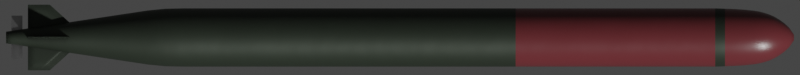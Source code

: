 # Source: type53.blend  (saved by Blender 2.93.20; exported with 4.5.12 LTS)
import bpy
from mathutils import Matrix  # noqa: F401  (used for matrix-valued properties, if any)

bpy.ops.wm.read_factory_settings(use_empty=True)
scene = bpy.context.scene
scene.name = 'Scene'

# ---- collections
col_collection = bpy.data.collections.new('Collection'); scene.collection.children.link(col_collection)

# ---- materials (node trees are filled in below, after node groups)
mat_main_material = bpy.data.materials.new('Main Material')
mat_material_red = bpy.data.materials.new('Material Red')
mat_material_metal = bpy.data.materials.new('Material Metal')

# ---- node groups
ng_mk48_shader = bpy.data.node_groups.new('Mk48 Shader', 'ShaderNodeTree')
_s = ng_mk48_shader.interface.new_socket(name='BSDF', in_out='OUTPUT', socket_type='NodeSocketShader')
_s = ng_mk48_shader.interface.new_socket(name='Color', in_out='INPUT', socket_type='NodeSocketColor')
_s.default_value = (0.2529, 0.2529, 0.2529, 1.0)
_s = ng_mk48_shader.interface.new_socket(name='Roughness', in_out='INPUT', socket_type='NodeSocketFloat')
_s.subtype = 'FACTOR'
_s.default_value = 0.5
_s.min_value = 0.0
_s.max_value = 1.0
_s = ng_mk48_shader.interface.new_socket(name='Metallic', in_out='INPUT', socket_type='NodeSocketFloat')
_s.subtype = 'FACTOR'
_s.default_value = 1.0
_s.min_value = 0.0
_s.max_value = 1.0
_N = ng_mk48_shader.nodes; _L = ng_mk48_shader.links
n0 = _N.new('NodeGroupOutput'); n0.name = 'Group Output'; n0.location = (421, 0)
n1 = _N.new('ShaderNodeBsdfPrincipled'); n1.name = 'Principled BSDF'; n1.location = (131, 46)
n1.distribution = 'GGX'
n1.subsurface_method = 'BURLEY'
n1.inputs[3].default_value = 1.45
n1.inputs[27].default_value = (0.0, 0.0, 0.0, 1.0)
n1.inputs[28].default_value = 1.0
n2 = _N.new('ShaderNodeAmbientOcclusion'); n2.name = 'Ambient Occlusion'; n2.location = (-85, 128)
n2.samples = 8
n3 = _N.new('ShaderNodeBevel'); n3.name = 'Bevel'; n3.location = (-265, -248)
n3.inputs[0].default_value = 0.1
n4 = _N.new('NodeGroupInput'); n4.name = 'Mk48 Shader'; n4.location = (-468, -27)
n5 = _N.new('ShaderNodeNewGeometry'); n5.name = 'Geometry'; n5.location = (-875, -245)
n6 = _N.new('ShaderNodeBump'); n6.name = 'Bump'; n6.location = (-470, -299)
n6.inputs[0].default_value = 0.01
n6.inputs[1].default_value = 1.0
n6.inputs[2].default_value = 1.0
n7 = _N.new('ShaderNodeTexNoise'); n7.name = 'Noise Texture'; n7.location = (-671, -234)
n7.inputs[2].default_value = 2.0
_L.new(n1.outputs[0], n0.inputs[0])
_L.new(n2.outputs[0], n1.inputs[0])
_L.new(n4.outputs[0], n2.inputs[0])
_L.new(n4.outputs[1], n1.inputs[2])
_L.new(n4.outputs[2], n1.inputs[1])
_L.new(n3.outputs[0], n2.inputs[2])
_L.new(n5.outputs[0], n7.inputs[0])
_L.new(n7.outputs[0], n6.inputs[3])
_L.new(n6.outputs[0], n3.inputs[1])
_L.new(n3.outputs[0], n1.inputs[5])
n0.is_active_output = True
ng_auto_smooth = bpy.data.node_groups.new('Auto Smooth', 'GeometryNodeTree')
_s = ng_auto_smooth.interface.new_socket(name='Geometry', in_out='OUTPUT', socket_type='NodeSocketGeometry')
_s = ng_auto_smooth.interface.new_socket(name='Geometry', in_out='INPUT', socket_type='NodeSocketGeometry')
_s = ng_auto_smooth.interface.new_socket(name='Angle', in_out='INPUT', socket_type='NodeSocketFloat')
_s.subtype = 'ANGLE'
_s.min_value = 0.0
_s.max_value = 3.142
ng_auto_smooth.is_modifier = True
_N = ng_auto_smooth.nodes; _L = ng_auto_smooth.links
n0 = _N.new('NodeGroupOutput'); n0.name = 'Group Output'; n0.location = (480, -100)
n1 = _N.new('NodeGroupInput'); n1.name = 'Group Input'; n1.location = (-420, -300)
n2 = _N.new('NodeGroupInput'); n2.name = 'Group Input.001'; n2.location = (-60, -100)
n3 = _N.new('GeometryNodeSetShadeSmooth'); n3.name = 'Set Shade Smooth'; n3.location = (120, -100)
n3.domain = 'EDGE'
n4 = _N.new('GeometryNodeSetShadeSmooth'); n4.name = 'Set Shade Smooth.001'; n4.location = (300, -100)
n5 = _N.new('GeometryNodeInputMeshEdgeAngle'); n5.name = 'Edge Angle'; n5.location = (-420, -220)
n6 = _N.new('GeometryNodeInputEdgeSmooth'); n6.name = 'Is Edge Smooth'; n6.location = (-60, -160)
n7 = _N.new('GeometryNodeInputShadeSmooth'); n7.name = 'Is Face Smooth'; n7.location = (-240, -340)
n8 = _N.new('FunctionNodeBooleanMath'); n8.name = 'Boolean Math'; n8.location = (-60, -220)
n9 = _N.new('FunctionNodeCompare'); n9.name = 'Compare'; n9.location = (-240, -180)
n9.operation = 'LESS_EQUAL'
_L.new(n5.outputs[0], n9.inputs[0])
_L.new(n4.outputs[0], n0.inputs[0])
_L.new(n1.outputs[1], n9.inputs[1])
_L.new(n9.outputs[0], n8.inputs[0])
_L.new(n7.outputs[0], n8.inputs[1])
_L.new(n2.outputs[0], n3.inputs[0])
_L.new(n6.outputs[0], n3.inputs[1])
_L.new(n3.outputs[0], n4.inputs[0])
_L.new(n8.outputs[0], n3.inputs[2])
n0.is_active_output = True

# ---- material node trees
mat_main_material.use_nodes = True; mat_main_material.node_tree.nodes.clear()
_N = mat_main_material.node_tree.nodes; _L = mat_main_material.node_tree.links
n0 = _N.new('ShaderNodeOutputMaterial'); n0.name = 'Material Output'; n0.location = (300, 300)
n1 = _N.new('ShaderNodeGroup'); n1.name = 'Mk48 Shader'; n1.location = (95, 311)
n1.label = 'Mk48 Shader'
n1.node_tree = ng_mk48_shader
n1.inputs[0].default_value = (0.0327, 0.04307, 0.03047, 0.0)
n1.inputs[1].default_value = 0.5
n1.inputs[2].default_value = 0.4
_L.new(n1.outputs[0], n0.inputs[0])
n0.is_active_output = True
mat_material_red.use_nodes = True; mat_material_red.node_tree.nodes.clear()
_N = mat_material_red.node_tree.nodes; _L = mat_material_red.node_tree.links
n0 = _N.new('ShaderNodeOutputMaterial'); n0.name = 'Material Output'; n0.location = (300, 300)
n1 = _N.new('ShaderNodeGroup'); n1.name = 'Mk48 Shader'; n1.location = (-18, 321)
n1.label = 'Mk48 Shader'
n1.node_tree = ng_mk48_shader
n1.inputs[0].default_value = (0.1329, 0.02595, 0.03028, 1.0)
n1.inputs[1].default_value = 0.3
n1.inputs[2].default_value = 0.0
_L.new(n1.outputs[0], n0.inputs[0])
n0.is_active_output = True
mat_material_metal.use_nodes = True; mat_material_metal.node_tree.nodes.clear()
_N = mat_material_metal.node_tree.nodes; _L = mat_material_metal.node_tree.links
n0 = _N.new('ShaderNodeOutputMaterial'); n0.name = 'Material Output'; n0.location = (300, 300)
n1 = _N.new('ShaderNodeGroup'); n1.name = 'Mk48 Shader'; n1.location = (72, 305)
n1.label = 'Mk48 Shader'
n1.node_tree = ng_mk48_shader
n1.inputs[0].default_value = (0.5833, 0.5833, 0.5833, 1.0)
n1.inputs[1].default_value = 0.3
n1.inputs[2].default_value = 1.0
_L.new(n1.outputs[0], n0.inputs[0])
n0.is_active_output = True

# ---- world
world_world = bpy.data.worlds.new('World'); scene.world = world_world
world_world.use_sun_shadow = False
world_world.sun_shadow_jitter_overblur = 0.0

# ---- cameras
cam_camera = bpy.data.cameras.new('Camera')
cam_camera.type = 'ORTHO'
cam_camera.clip_end = 100.0
cam_camera.ortho_scale = 7.31

# ---- meshes
me_cylinder = bpy.data.meshes.new('Cylinder')
me_cylinder.from_pydata([(-3.6, 0.0533, -1.048e-09), (3.6, 0.02665, -4.049e-08), (-3.6, 0.05228, -0.0104), (3.6, 0.02614, -0.005199), (-3.6, 0.04924, -0.0204), (3.6, 0.02462, -0.0102), (-3.6, 0.04432, -0.02961), (3.6, 0.02216, -0.01481), (-3.6, 0.03769, -0.03769), (3.6, 0.01884, -0.01884), (-3.6, 0.02961, -0.04432), (3.6, 0.01481, -0.02216), (-3.6, 0.0204, -0.04924), (3.6, 0.0102, -0.02462), (-3.6, 0.0104, -0.05228), (3.6, 0.005199, -0.02614), (-3.6, 3.266e-07, -0.0533), (3.6, 3.328e-07, -0.02665), (-3.6, -0.0104, -0.05228), (3.6, -0.005199, -0.02614), (-3.6, -0.0204, -0.04924), (3.6, -0.0102, -0.02462), (-3.6, -0.02961, -0.04432), (3.6, -0.01481, -0.02216), (-3.6, -0.03769, -0.03769), (3.6, -0.01884, -0.01884), (-3.6, -0.04432, -0.02961), (3.6, -0.02216, -0.01481), (-3.6, -0.04924, -0.0204), (3.6, -0.02462, -0.0102), (-3.6, -0.05228, -0.0104), (3.6, -0.02614, -0.005199), (-3.6, -0.0533, 1.801e-08), (3.6, -0.02665, -3.096e-08), (-3.6, -0.05228, 0.0104), (3.6, -0.02614, 0.005199), (-3.6, -0.04924, 0.0204), (3.6, -0.02462, 0.0102), (-3.6, -0.04432, 0.02961), (3.6, -0.02216, 0.01481), (-3.6, -0.03769, 0.03769), (3.6, -0.01884, 0.01884), (-3.6, -0.02961, 0.04432), (3.6, -0.01481, 0.02216), (-3.6, -0.0204, 0.04924), (3.6, -0.0102, 0.02462), (-3.6, -0.0104, 0.05228), (3.6, -0.005199, 0.02614), (-3.6, 3.74e-07, 0.0533), (3.6, 3.565e-07, 0.02665), (-3.6, 0.0104, 0.05228), (3.6, 0.0052, 0.02614), (-3.6, 0.0204, 0.04924), (3.6, 0.0102, 0.02462), (-3.6, 0.02961, 0.04432), (3.6, 0.01481, 0.02216), (-3.6, 0.03769, 0.03769), (3.6, 0.01884, 0.01884), (-3.6, 0.04432, 0.02961), (3.6, 0.02216, 0.01481), (-3.6, 0.04924, 0.0204), (3.6, 0.02462, 0.0102), (-3.6, 0.05228, 0.0104), (3.6, 0.02614, 0.005199), (2.88, 0.2665, -7.753e-09), (2.88, 0.2614, -0.05199), (2.88, 0.2462, -0.102), (2.88, 0.2216, -0.1481), (2.88, 0.1884, -0.1884), (2.88, 0.1481, -0.2216), (2.88, 0.102, -0.2462), (2.88, 0.05199, -0.2614), (2.88, 2.77e-07, -0.2665), (2.88, -0.05199, -0.2614), (2.88, -0.102, -0.2462), (2.88, -0.1481, -0.2216), (2.88, -0.1884, -0.1884), (2.88, -0.2216, -0.1481), (2.88, -0.2462, -0.102), (2.88, -0.2614, -0.05199), (2.88, -0.2665, 8.755e-08), (2.88, -0.2614, 0.05199), (2.88, -0.2462, 0.102), (2.88, -0.2216, 0.1481), (2.88, -0.1884, 0.1884), (2.88, -0.1481, 0.2216), (2.88, -0.102, 0.2462), (2.88, -0.05199, 0.2614), (2.88, 5.142e-07, 0.2665), (2.88, 0.05199, 0.2614), (2.88, 0.102, 0.2462), (2.88, 0.1481, 0.2216), (2.88, 0.1884, 0.1884), (2.88, 0.2216, 0.1481), (2.88, 0.2462, 0.102), (2.88, 0.2614, 0.05199), (3.24, 0.245, -1.217e-08), (3.24, 0.2403, -0.0478), (3.24, 0.2264, -0.09376), (3.24, 0.2037, -0.1361), (3.24, 0.1732, -0.1732), (3.24, 0.1361, -0.2037), (3.24, 0.09376, -0.2264), (3.24, 0.0478, -0.2403), (3.24, 2.804e-07, -0.245), (3.24, -0.0478, -0.2403), (3.24, -0.09376, -0.2264), (3.24, -0.1361, -0.2037), (3.24, -0.1732, -0.1732), (3.24, -0.2037, -0.1361), (3.24, -0.2264, -0.09376), (3.24, -0.2403, -0.0478), (3.24, -0.245, 7.545e-08), (3.24, -0.2403, 0.0478), (3.24, -0.2264, 0.09376), (3.24, -0.2037, 0.1361), (3.24, -0.1732, 0.1732), (3.24, -0.1361, 0.2037), (3.24, -0.09376, 0.2264), (3.24, -0.0478, 0.2403), (3.24, 4.985e-07, 0.245), (3.24, 0.0478, 0.2403), (3.24, 0.09376, 0.2264), (3.24, 0.1361, 0.2037), (3.24, 0.1732, 0.1732), (3.24, 0.2037, 0.1361), (3.24, 0.2264, 0.09376), (3.24, 0.2403, 0.0478), (3.42, 0.1912, -1.823e-08), (3.42, 0.1876, -0.03731), (3.42, 0.1767, -0.07318), (3.42, 0.159, -0.1062), (3.42, 0.1352, -0.1352), (3.42, 0.1062, -0.159), (3.42, 0.07318, -0.1767), (3.42, 0.03731, -0.1875), (3.42, 2.932e-07, -0.1912), (3.42, -0.03731, -0.1875), (3.42, -0.07318, -0.1767), (3.42, -0.1062, -0.159), (3.42, -0.1352, -0.1352), (3.42, -0.159, -0.1062), (3.42, -0.1767, -0.07318), (3.42, -0.1875, -0.03731), (3.42, -0.1912, 5.016e-08), (3.42, -0.1875, 0.03731), (3.42, -0.1767, 0.07318), (3.42, -0.159, 0.1062), (3.42, -0.1352, 0.1352), (3.42, -0.1062, 0.159), (3.42, -0.07318, 0.1767), (3.42, -0.03731, 0.1875), (3.42, 4.634e-07, 0.1912), (3.42, 0.03731, 0.1875), (3.42, 0.07318, 0.1767), (3.42, 0.1062, 0.159), (3.42, 0.1352, 0.1352), (3.42, 0.159, 0.1062), (3.42, 0.1767, 0.07318), (3.42, 0.1876, 0.03731), (3.51, 0.1321, -2.708e-08), (3.51, 0.1296, -0.02578), (3.51, 0.1221, -0.05057), (3.51, 0.1099, -0.07342), (3.51, 0.09344, -0.09344), (3.51, 0.07342, -0.1099), (3.51, 0.05057, -0.1221), (3.51, 0.02578, -0.1296), (3.51, 3.084e-07, -0.1321), (3.51, -0.02578, -0.1296), (3.51, -0.05057, -0.1221), (3.51, -0.07341, -0.1099), (3.51, -0.09344, -0.09344), (3.51, -0.1099, -0.07341), (3.51, -0.1221, -0.05057), (3.51, -0.1296, -0.02578), (3.51, -0.1321, 2.018e-08), (3.51, -0.1296, 0.02578), (3.51, -0.1221, 0.05057), (3.51, -0.1099, 0.07342), (3.51, -0.09344, 0.09344), (3.51, -0.07341, 0.1099), (3.51, -0.05057, 0.1221), (3.51, -0.02578, 0.1296), (3.51, 4.261e-07, 0.1321), (3.51, 0.02578, 0.1296), (3.51, 0.05057, 0.1221), (3.51, 0.07342, 0.1099), (3.51, 0.09344, 0.09344), (3.51, 0.1099, 0.07341), (3.51, 0.1221, 0.05057), (3.51, 0.1296, 0.02578), (3.555, 0.09115, -3.263e-08), (3.555, 0.0894, -0.01778), (3.555, 0.08421, -0.03488), (3.555, 0.07579, -0.05064), (3.555, 0.06445, -0.06445), (3.555, 0.05064, -0.07579), (3.555, 0.03488, -0.08421), (3.555, 0.01778, -0.08939), (3.555, 3.182e-07, -0.09115), (3.555, -0.01778, -0.08939), (3.555, -0.03488, -0.08421), (3.555, -0.05064, -0.07579), (3.555, -0.06445, -0.06445), (3.555, -0.07579, -0.05064), (3.555, -0.08421, -0.03488), (3.555, -0.08939, -0.01778), (3.555, -0.09115, -3.796e-11), (3.555, -0.08939, 0.01778), (3.555, -0.08421, 0.03488), (3.555, -0.07578, 0.05064), (3.555, -0.06445, 0.06445), (3.555, -0.05064, 0.07579), (3.555, -0.03488, 0.08421), (3.555, -0.01778, 0.08939), (3.555, 3.993e-07, 0.09115), (3.555, 0.01778, 0.08939), (3.555, 0.03488, 0.08421), (3.555, 0.05064, 0.07579), (3.555, 0.06445, 0.06445), (3.555, 0.07579, 0.05064), (3.555, 0.08421, 0.03488), (3.555, 0.0894, 0.01778), (-1.98, 0.2614, -0.05199), (-1.98, 0.2462, -0.102), (-1.98, 0.2216, -0.1481), (-1.98, 0.1884, -0.1884), (-1.98, 0.1481, -0.2216), (-1.98, 0.102, -0.2462), (-1.98, 0.05199, -0.2614), (-1.98, 2.77e-07, -0.2665), (-1.98, -0.05199, -0.2614), (-1.98, -0.102, -0.2462), (-1.98, -0.1481, -0.2216), (-1.98, -0.1884, -0.1884), (-1.98, -0.2216, -0.1481), (-1.98, -0.2462, -0.102), (-1.98, -0.2614, -0.05199), (-1.98, -0.2665, 1.09e-07), (-1.98, -0.2614, 0.05199), (-1.98, -0.2462, 0.102), (-1.98, -0.2216, 0.1481), (-1.98, -0.1884, 0.1884), (-1.98, -0.1481, 0.2216), (-1.98, -0.102, 0.2462), (-1.98, -0.05199, 0.2614), (-1.98, 5.142e-07, 0.2665), (-1.98, 0.05199, 0.2614), (-1.98, 0.102, 0.2462), (-1.98, 0.1481, 0.2216), (-1.98, 0.1884, 0.1884), (-1.98, 0.2216, 0.1481), (-1.98, 0.2462, 0.102), (-1.98, 0.2614, 0.05199), (-1.98, 0.2665, 1.369e-08), (-2.304, 0.2426, -0.04826), (-2.304, 0.2286, -0.09467), (-2.304, 0.2057, -0.1374), (-2.304, 0.1749, -0.1749), (-2.304, 0.1374, -0.2057), (-2.304, 0.09467, -0.2286), (-2.304, 0.04826, -0.2426), (-2.304, 2.81e-07, -0.2474), (-2.304, -0.04826, -0.2426), (-2.304, -0.09467, -0.2286), (-2.304, -0.1374, -0.2057), (-2.304, -0.1749, -0.1749), (-2.304, -0.2057, -0.1374), (-2.304, -0.2286, -0.09467), (-2.304, -0.2426, -0.04826), (-2.304, -0.2474, 1.008e-07), (-2.304, -0.2426, 0.04826), (-2.304, -0.2286, 0.09467), (-2.304, -0.2057, 0.1374), (-2.304, -0.1749, 0.1749), (-2.304, -0.1374, 0.2057), (-2.304, -0.09467, 0.2286), (-2.304, -0.04826, 0.2426), (-2.304, 5.012e-07, 0.2474), (-2.304, 0.04826, 0.2426), (-2.304, 0.09467, 0.2286), (-2.304, 0.1374, 0.2057), (-2.304, 0.1749, 0.1749), (-2.304, 0.2057, 0.1374), (-2.304, 0.2286, 0.09467), (-2.304, 0.2426, 0.04826), (-2.304, 0.2474, 1.23e-08), (-2.142, 0.2632, 1.336e-08), (-2.142, 0.2581, -0.05134), (-2.142, 0.2431, -0.1007), (-2.142, 0.2188, -0.1462), (-2.142, 0.1861, -0.1861), (-2.142, 0.1462, -0.2188), (-2.142, 0.1007, -0.2431), (-2.142, 0.05134, -0.2581), (-2.142, 2.778e-07, -0.2632), (-2.142, -0.05134, -0.2581), (-2.142, -0.1007, -0.2431), (-2.142, -0.1462, -0.2188), (-2.142, -0.1861, -0.1861), (-2.142, -0.2188, -0.1462), (-2.142, -0.2431, -0.1007), (-2.142, -0.2581, -0.05134), (-2.142, -0.2632, 1.075e-07), (-2.142, -0.2581, 0.05134), (-2.142, -0.2431, 0.1007), (-2.142, -0.2188, 0.1462), (-2.142, -0.1861, 0.1861), (-2.142, -0.1462, 0.2188), (-2.142, -0.1007, 0.2431), (-2.142, -0.05134, 0.2581), (-2.142, 5.12e-07, 0.2632), (-2.142, 0.05134, 0.2581), (-2.142, 0.1007, 0.2431), (-2.142, 0.1462, 0.2188), (-2.142, 0.1861, 0.1861), (-2.142, 0.2188, 0.1462), (-2.142, 0.2431, 0.1007), (-2.142, 0.2581, 0.05134), (3.33, 0.2212, -0.04399), (3.33, 0.2083, -0.08629), (3.33, 0.1875, -0.1253), (3.33, 0.1595, -0.1595), (3.33, 0.1253, -0.1875), (3.33, 0.08629, -0.2083), (3.33, 0.04399, -0.2212), (3.33, 2.851e-07, -0.2255), (3.33, -0.04399, -0.2212), (3.33, -0.08629, -0.2083), (3.33, -0.1253, -0.1875), (3.33, -0.1595, -0.1595), (3.33, -0.1875, -0.1253), (3.33, -0.2083, -0.08629), (3.33, -0.2212, -0.04399), (3.33, -0.2255, 6.684e-08), (3.33, -0.2212, 0.04399), (3.33, -0.2083, 0.08629), (3.33, -0.1875, 0.1253), (3.33, -0.1595, 0.1595), (3.33, -0.1253, 0.1875), (3.33, -0.08629, 0.2083), (3.33, -0.04399, 0.2212), (3.33, 4.858e-07, 0.2255), (3.33, 0.04399, 0.2212), (3.33, 0.08629, 0.2083), (3.33, 0.1253, 0.1875), (3.33, 0.1595, 0.1595), (3.33, 0.1875, 0.1253), (3.33, 0.2083, 0.08629), (3.33, 0.2212, 0.04399), (3.33, 0.2255, -1.38e-08), (3.06, 0.2553, -0.05079), (3.06, 0.2405, -0.09962), (3.06, 0.2165, -0.1446), (3.06, 0.1841, -0.1841), (3.06, 0.1446, -0.2165), (3.06, 0.09962, -0.2405), (3.06, 0.05079, -0.2553), (3.06, 2.776e-07, -0.2603), (3.06, -0.05079, -0.2553), (3.06, -0.09962, -0.2405), (3.06, -0.1446, -0.2165), (3.06, -0.1841, -0.1841), (3.06, -0.2165, -0.1446), (3.06, -0.2405, -0.09962), (3.06, -0.2553, -0.05079), (3.06, -0.2603, 8.399e-08), (3.06, -0.2553, 0.05079), (3.06, -0.2405, 0.09962), (3.06, -0.2165, 0.1446), (3.06, -0.1841, 0.1841), (3.06, -0.1446, 0.2165), (3.06, -0.09962, 0.2405), (3.06, -0.05079, 0.2553), (3.06, 5.094e-07, 0.2603), (3.06, 0.05079, 0.2553), (3.06, 0.09962, 0.2405), (3.06, 0.1446, 0.2165), (3.06, 0.1841, 0.1841), (3.06, 0.2165, 0.1446), (3.06, 0.2405, 0.09962), (3.06, 0.2553, 0.05079), (3.06, 0.2603, -9.115e-09), (3.465, 0.1611, -0.03204), (3.465, 0.1517, -0.06285), (3.465, 0.1366, -0.09124), (3.465, 0.1161, -0.1161), (3.465, 0.09124, -0.1366), (3.465, 0.06285, -0.1517), (3.465, 0.03204, -0.1611), (3.465, 3.002e-07, -0.1642), (3.465, -0.03204, -0.1611), (3.465, -0.06285, -0.1517), (3.465, -0.09124, -0.1366), (3.465, -0.1161, -0.1161), (3.465, -0.1366, -0.09124), (3.465, -0.1517, -0.06285), (3.465, -0.1611, -0.03204), (3.465, -0.1642, 3.637e-08), (3.465, -0.1611, 0.03204), (3.465, -0.1517, 0.06285), (3.465, -0.1366, 0.09124), (3.465, -0.1161, 0.1161), (3.465, -0.09124, 0.1366), (3.465, -0.06285, 0.1517), (3.465, -0.03204, 0.1611), (3.465, 4.464e-07, 0.1642), (3.465, 0.03204, 0.1611), (3.465, 0.06285, 0.1517), (3.465, 0.09124, 0.1366), (3.465, 0.1161, 0.1161), (3.465, 0.1366, 0.09124), (3.465, 0.1517, 0.06285), (3.465, 0.1611, 0.03204), (3.465, 0.1642, -2.236e-08), (3.375, 0.2109, -1.558e-08), (3.375, 0.2069, -0.04115), (3.375, 0.1949, -0.08072), (3.375, 0.1754, -0.1172), (3.375, 0.1491, -0.1491), (3.375, 0.1172, -0.1754), (3.375, 0.08072, -0.1949), (3.375, 0.04115, -0.2069), (3.375, 2.886e-07, -0.2109), (3.375, -0.04115, -0.2069), (3.375, -0.08072, -0.1949), (3.375, -0.1172, -0.1754), (3.375, -0.1491, -0.1491), (3.375, -0.1754, -0.1172), (3.375, -0.1949, -0.08072), (3.375, -0.2069, -0.04115), (3.375, -0.2109, 5.985e-08), (3.375, -0.2069, 0.04115), (3.375, -0.1949, 0.08072), (3.375, -0.1754, 0.1172), (3.375, -0.1491, 0.1491), (3.375, -0.1172, 0.1754), (3.375, -0.08072, 0.1949), (3.375, -0.04115, 0.2069), (3.375, 4.764e-07, 0.2109), (3.375, 0.04115, 0.2069), (3.375, 0.08072, 0.1949), (3.375, 0.1172, 0.1754), (3.375, 0.1491, 0.1491), (3.375, 0.1754, 0.1172), (3.375, 0.1949, 0.08072), (3.375, 0.2069, 0.04115), (3.285, 0.2325, -0.04625), (3.285, 0.219, -0.09072), (3.285, 0.1971, -0.1317), (3.285, 0.1676, -0.1676), (3.285, 0.1317, -0.1971), (3.285, 0.09072, -0.219), (3.285, 0.04625, -0.2325), (3.285, 2.823e-07, -0.2371), (3.285, -0.04625, -0.2325), (3.285, -0.09071, -0.219), (3.285, -0.1317, -0.1971), (3.285, -0.1676, -0.1676), (3.285, -0.1971, -0.1317), (3.285, -0.219, -0.09072), (3.285, -0.2325, -0.04625), (3.285, -0.237, 7.203e-08), (3.285, -0.2325, 0.04625), (3.285, -0.219, 0.09072), (3.285, -0.1971, 0.1317), (3.285, -0.1676, 0.1676), (3.285, -0.1317, 0.1971), (3.285, -0.09071, 0.219), (3.285, -0.04625, 0.2325), (3.285, 4.933e-07, 0.2371), (3.285, 0.04625, 0.2325), (3.285, 0.09072, 0.219), (3.285, 0.1317, 0.1971), (3.285, 0.1676, 0.1676), (3.285, 0.1971, 0.1317), (3.285, 0.219, 0.09071), (3.285, 0.2325, 0.04625), (3.285, 0.2371, -1.274e-08), (3.15, 0.2546, -1.04e-08), (3.15, 0.2497, -0.04966), (3.15, 0.2352, -0.09741), (3.15, 0.2117, -0.1414), (3.15, 0.18, -0.18), (3.15, 0.1414, -0.2117), (3.15, 0.09741, -0.2352), (3.15, 0.04966, -0.2497), (3.15, 2.786e-07, -0.2546), (3.15, -0.04966, -0.2497), (3.15, -0.09741, -0.2352), (3.15, -0.1414, -0.2117), (3.15, -0.18, -0.18), (3.15, -0.2117, -0.1414), (3.15, -0.2352, -0.09741), (3.15, -0.2497, -0.04966), (3.15, -0.2546, 8.063e-08), (3.15, -0.2497, 0.04966), (3.15, -0.2352, 0.09741), (3.15, -0.2117, 0.1414), (3.15, -0.18, 0.18), (3.15, -0.1414, 0.2117), (3.15, -0.09741, 0.2352), (3.15, -0.04966, 0.2497), (3.15, 5.052e-07, 0.2546), (3.15, 0.04966, 0.2497), (3.15, 0.09741, 0.2352), (3.15, 0.1414, 0.2117), (3.15, 0.18, 0.18), (3.15, 0.2117, 0.1414), (3.15, 0.2352, 0.09741), (3.15, 0.2497, 0.04966), (1.057, 0.2665, 2.885e-10), (1.057, 0.2614, -0.05199), (1.057, 0.2462, -0.102), (1.057, 0.2216, -0.1481), (1.057, 0.1884, -0.1884), (1.057, 0.1481, -0.2216), (1.057, 0.102, -0.2462), (1.057, 0.05199, -0.2614), (1.057, 2.77e-07, -0.2665), (1.057, -0.05199, -0.2614), (1.057, -0.102, -0.2462), (1.057, -0.1481, -0.2216), (1.057, -0.1884, -0.1884), (1.057, -0.2216, -0.1481), (1.057, -0.2462, -0.102), (1.057, -0.2614, -0.05199), (1.057, -0.2665, 9.56e-08), (1.057, -0.2614, 0.05199), (1.057, -0.2462, 0.102), (1.057, -0.2216, 0.1481), (1.057, -0.1884, 0.1884), (1.057, -0.1481, 0.2216), (1.057, -0.102, 0.2462), (1.057, -0.05199, 0.2614), (1.057, 5.142e-07, 0.2665), (1.057, 0.05199, 0.2614), (1.057, 0.102, 0.2462), (1.057, 0.1481, 0.2216), (1.057, 0.1884, 0.1884), (1.057, 0.2216, 0.1481), (1.057, 0.2462, 0.102), (1.057, 0.2614, 0.05199), (2.97, 0.2584, -0.05139), (2.97, 0.2434, -0.1008), (2.97, 0.219, -0.1463), (2.97, 0.1863, -0.1863), (2.97, 0.1463, -0.219), (2.97, 0.1008, -0.2434), (2.97, 0.05139, -0.2584), (2.97, 2.773e-07, -0.2634), (2.97, -0.05139, -0.2584), (2.97, -0.1008, -0.2434), (2.97, -0.1463, -0.219), (2.97, -0.1863, -0.1863), (2.97, -0.219, -0.1463), (2.97, -0.2434, -0.1008), (2.97, -0.2584, -0.05139), (2.97, -0.2634, 8.577e-08), (2.97, -0.2584, 0.05139), (2.97, -0.2434, 0.1008), (2.97, -0.219, 0.1463), (2.97, -0.1863, 0.1863), (2.97, -0.1463, 0.219), (2.97, -0.1008, 0.2434), (2.97, -0.05139, 0.2584), (2.97, 5.118e-07, 0.2634), (2.97, 0.05139, 0.2584), (2.97, 0.1008, 0.2434), (2.97, 0.1463, 0.219), (2.97, 0.1863, 0.1863), (2.97, 0.219, 0.1463), (2.97, 0.2434, 0.1008), (2.97, 0.2584, 0.05139), (2.97, 0.2634, -8.434e-09)], [], [(192, 1, 3, 193), (193, 3, 5, 194), (194, 5, 7, 195), (195, 7, 9, 196), (196, 9, 11, 197), (197, 11, 13, 198), (198, 13, 15, 199), (199, 15, 17, 200), (200, 17, 19, 201), (201, 19, 21, 202), (202, 21, 23, 203), (203, 23, 25, 204), (204, 25, 27, 205), (205, 27, 29, 206), (206, 29, 31, 207), (207, 31, 33, 208), (208, 33, 35, 209), (209, 35, 37, 210), (210, 37, 39, 211), (211, 39, 41, 212), (212, 41, 43, 213), (213, 43, 45, 214), (214, 45, 47, 215), (215, 47, 49, 216), (216, 49, 51, 217), (217, 51, 53, 218), (218, 53, 55, 219), (219, 55, 57, 220), (220, 57, 59, 221), (221, 59, 61, 222), (3, 1, 63, 61, 59, 57, 55, 53, 51, 49, 47, 45, 43, 41, 39, 37, 35, 33, 31, 29, 27, 25, 23, 21, 19, 17, 15, 13, 11, 9, 7, 5), (222, 61, 63, 223), (223, 63, 1, 192), (0, 2, 4, 6, 8, 10, 12, 14, 16, 18, 20, 22, 24, 26, 28, 30, 32, 34, 36, 38, 40, 42, 44, 46, 48, 50, 52, 54, 56, 58, 60, 62), (543, 95, 64, 512), (542, 94, 95, 543), (541, 93, 94, 542), (540, 92, 93, 541), (539, 91, 92, 540), (538, 90, 91, 539), (537, 89, 90, 538), (536, 88, 89, 537), (535, 87, 88, 536), (534, 86, 87, 535), (533, 85, 86, 534), (532, 84, 85, 533), (531, 83, 84, 532), (530, 82, 83, 531), (529, 81, 82, 530), (528, 80, 81, 529), (527, 79, 80, 528), (526, 78, 79, 527), (525, 77, 78, 526), (524, 76, 77, 525), (523, 75, 76, 524), (522, 74, 75, 523), (521, 73, 74, 522), (520, 72, 73, 521), (519, 71, 72, 520), (518, 70, 71, 519), (517, 69, 70, 518), (516, 68, 69, 517), (515, 67, 68, 516), (514, 66, 67, 515), (513, 65, 66, 514), (512, 64, 65, 513), (511, 127, 96, 480), (510, 126, 127, 511), (509, 125, 126, 510), (508, 124, 125, 509), (507, 123, 124, 508), (506, 122, 123, 507), (505, 121, 122, 506), (504, 120, 121, 505), (503, 119, 120, 504), (502, 118, 119, 503), (501, 117, 118, 502), (500, 116, 117, 501), (499, 115, 116, 500), (498, 114, 115, 499), (497, 113, 114, 498), (496, 112, 113, 497), (495, 111, 112, 496), (494, 110, 111, 495), (493, 109, 110, 494), (492, 108, 109, 493), (491, 107, 108, 492), (490, 106, 107, 491), (489, 105, 106, 490), (488, 104, 105, 489), (487, 103, 104, 488), (486, 102, 103, 487), (485, 101, 102, 486), (484, 100, 101, 485), (483, 99, 100, 484), (482, 98, 99, 483), (481, 97, 98, 482), (480, 96, 97, 481), (447, 159, 128, 416), (446, 158, 159, 447), (445, 157, 158, 446), (444, 156, 157, 445), (443, 155, 156, 444), (442, 154, 155, 443), (441, 153, 154, 442), (440, 152, 153, 441), (439, 151, 152, 440), (438, 150, 151, 439), (437, 149, 150, 438), (436, 148, 149, 437), (435, 147, 148, 436), (434, 146, 147, 435), (433, 145, 146, 434), (432, 144, 145, 433), (431, 143, 144, 432), (430, 142, 143, 431), (429, 141, 142, 430), (428, 140, 141, 429), (427, 139, 140, 428), (426, 138, 139, 427), (425, 137, 138, 426), (424, 136, 137, 425), (423, 135, 136, 424), (422, 134, 135, 423), (421, 133, 134, 422), (420, 132, 133, 421), (419, 131, 132, 420), (418, 130, 131, 419), (417, 129, 130, 418), (416, 128, 129, 417), (414, 191, 160, 415), (413, 190, 191, 414), (412, 189, 190, 413), (411, 188, 189, 412), (410, 187, 188, 411), (409, 186, 187, 410), (408, 185, 186, 409), (407, 184, 185, 408), (406, 183, 184, 407), (405, 182, 183, 406), (404, 181, 182, 405), (403, 180, 181, 404), (402, 179, 180, 403), (401, 178, 179, 402), (400, 177, 178, 401), (399, 176, 177, 400), (398, 175, 176, 399), (397, 174, 175, 398), (396, 173, 174, 397), (395, 172, 173, 396), (394, 171, 172, 395), (393, 170, 171, 394), (392, 169, 170, 393), (391, 168, 169, 392), (390, 167, 168, 391), (389, 166, 167, 390), (388, 165, 166, 389), (387, 164, 165, 388), (386, 163, 164, 387), (385, 162, 163, 386), (384, 161, 162, 385), (415, 160, 161, 384), (191, 223, 192, 160), (190, 222, 223, 191), (189, 221, 222, 190), (188, 220, 221, 189), (187, 219, 220, 188), (186, 218, 219, 187), (185, 217, 218, 186), (184, 216, 217, 185), (183, 215, 216, 184), (182, 214, 215, 183), (181, 213, 214, 182), (180, 212, 213, 181), (179, 211, 212, 180), (178, 210, 211, 179), (177, 209, 210, 178), (176, 208, 209, 177), (175, 207, 208, 176), (174, 206, 207, 175), (173, 205, 206, 174), (172, 204, 205, 173), (171, 203, 204, 172), (170, 202, 203, 171), (169, 201, 202, 170), (168, 200, 201, 169), (167, 199, 200, 168), (166, 198, 199, 167), (165, 197, 198, 166), (164, 196, 197, 165), (163, 195, 196, 164), (162, 194, 195, 163), (161, 193, 194, 162), (160, 192, 193, 161), (288, 255, 224, 289), (289, 224, 225, 290), (290, 225, 226, 291), (291, 226, 227, 292), (292, 227, 228, 293), (293, 228, 229, 294), (294, 229, 230, 295), (295, 230, 231, 296), (296, 231, 232, 297), (297, 232, 233, 298), (298, 233, 234, 299), (299, 234, 235, 300), (300, 235, 236, 301), (301, 236, 237, 302), (302, 237, 238, 303), (303, 238, 239, 304), (304, 239, 240, 305), (305, 240, 241, 306), (306, 241, 242, 307), (307, 242, 243, 308), (308, 243, 244, 309), (309, 244, 245, 310), (310, 245, 246, 311), (311, 246, 247, 312), (312, 247, 248, 313), (313, 248, 249, 314), (314, 249, 250, 315), (315, 250, 251, 316), (316, 251, 252, 317), (317, 252, 253, 318), (318, 253, 254, 319), (319, 254, 255, 288), (62, 286, 287, 0), (60, 285, 286, 62), (58, 284, 285, 60), (56, 283, 284, 58), (54, 282, 283, 56), (52, 281, 282, 54), (50, 280, 281, 52), (48, 279, 280, 50), (46, 278, 279, 48), (44, 277, 278, 46), (42, 276, 277, 44), (40, 275, 276, 42), (38, 274, 275, 40), (36, 273, 274, 38), (34, 272, 273, 36), (32, 271, 272, 34), (30, 270, 271, 32), (28, 269, 270, 30), (26, 268, 269, 28), (24, 267, 268, 26), (22, 266, 267, 24), (20, 265, 266, 22), (18, 264, 265, 20), (16, 263, 264, 18), (14, 262, 263, 16), (12, 261, 262, 14), (10, 260, 261, 12), (8, 259, 260, 10), (6, 258, 259, 8), (4, 257, 258, 6), (2, 256, 257, 4), (0, 287, 256, 2), (286, 319, 288, 287), (285, 318, 319, 286), (284, 317, 318, 285), (283, 316, 317, 284), (282, 315, 316, 283), (281, 314, 315, 282), (280, 313, 314, 281), (279, 312, 313, 280), (278, 311, 312, 279), (277, 310, 311, 278), (276, 309, 310, 277), (275, 308, 309, 276), (274, 307, 308, 275), (273, 306, 307, 274), (272, 305, 306, 273), (271, 304, 305, 272), (270, 303, 304, 271), (269, 302, 303, 270), (268, 301, 302, 269), (267, 300, 301, 268), (266, 299, 300, 267), (265, 298, 299, 266), (264, 297, 298, 265), (263, 296, 297, 264), (262, 295, 296, 263), (261, 294, 295, 262), (260, 293, 294, 261), (259, 292, 293, 260), (258, 291, 292, 259), (257, 290, 291, 258), (256, 289, 290, 257), (287, 288, 289, 256), (479, 351, 320, 448), (448, 320, 321, 449), (449, 321, 322, 450), (450, 322, 323, 451), (451, 323, 324, 452), (452, 324, 325, 453), (453, 325, 326, 454), (454, 326, 327, 455), (455, 327, 328, 456), (456, 328, 329, 457), (457, 329, 330, 458), (458, 330, 331, 459), (459, 331, 332, 460), (460, 332, 333, 461), (461, 333, 334, 462), (462, 334, 335, 463), (463, 335, 336, 464), (464, 336, 337, 465), (465, 337, 338, 466), (466, 338, 339, 467), (467, 339, 340, 468), (468, 340, 341, 469), (469, 341, 342, 470), (470, 342, 343, 471), (471, 343, 344, 472), (472, 344, 345, 473), (473, 345, 346, 474), (474, 346, 347, 475), (475, 347, 348, 476), (476, 348, 349, 477), (477, 349, 350, 478), (478, 350, 351, 479), (575, 383, 352, 544), (544, 352, 353, 545), (545, 353, 354, 546), (546, 354, 355, 547), (547, 355, 356, 548), (548, 356, 357, 549), (549, 357, 358, 550), (550, 358, 359, 551), (551, 359, 360, 552), (552, 360, 361, 553), (553, 361, 362, 554), (554, 362, 363, 555), (555, 363, 364, 556), (556, 364, 365, 557), (557, 365, 366, 558), (558, 366, 367, 559), (559, 367, 368, 560), (560, 368, 369, 561), (561, 369, 370, 562), (562, 370, 371, 563), (563, 371, 372, 564), (564, 372, 373, 565), (565, 373, 374, 566), (566, 374, 375, 567), (567, 375, 376, 568), (568, 376, 377, 569), (569, 377, 378, 570), (570, 378, 379, 571), (571, 379, 380, 572), (572, 380, 381, 573), (573, 381, 382, 574), (574, 382, 383, 575), (128, 415, 384, 129), (129, 384, 385, 130), (130, 385, 386, 131), (131, 386, 387, 132), (132, 387, 388, 133), (133, 388, 389, 134), (134, 389, 390, 135), (135, 390, 391, 136), (136, 391, 392, 137), (137, 392, 393, 138), (138, 393, 394, 139), (139, 394, 395, 140), (140, 395, 396, 141), (141, 396, 397, 142), (142, 397, 398, 143), (143, 398, 399, 144), (144, 399, 400, 145), (145, 400, 401, 146), (146, 401, 402, 147), (147, 402, 403, 148), (148, 403, 404, 149), (149, 404, 405, 150), (150, 405, 406, 151), (151, 406, 407, 152), (152, 407, 408, 153), (153, 408, 409, 154), (154, 409, 410, 155), (155, 410, 411, 156), (156, 411, 412, 157), (157, 412, 413, 158), (158, 413, 414, 159), (159, 414, 415, 128), (351, 416, 417, 320), (320, 417, 418, 321), (321, 418, 419, 322), (322, 419, 420, 323), (323, 420, 421, 324), (324, 421, 422, 325), (325, 422, 423, 326), (326, 423, 424, 327), (327, 424, 425, 328), (328, 425, 426, 329), (329, 426, 427, 330), (330, 427, 428, 331), (331, 428, 429, 332), (332, 429, 430, 333), (333, 430, 431, 334), (334, 431, 432, 335), (335, 432, 433, 336), (336, 433, 434, 337), (337, 434, 435, 338), (338, 435, 436, 339), (339, 436, 437, 340), (340, 437, 438, 341), (341, 438, 439, 342), (342, 439, 440, 343), (343, 440, 441, 344), (344, 441, 442, 345), (345, 442, 443, 346), (346, 443, 444, 347), (347, 444, 445, 348), (348, 445, 446, 349), (349, 446, 447, 350), (350, 447, 416, 351), (127, 478, 479, 96), (126, 477, 478, 127), (125, 476, 477, 126), (124, 475, 476, 125), (123, 474, 475, 124), (122, 473, 474, 123), (121, 472, 473, 122), (120, 471, 472, 121), (119, 470, 471, 120), (118, 469, 470, 119), (117, 468, 469, 118), (116, 467, 468, 117), (115, 466, 467, 116), (114, 465, 466, 115), (113, 464, 465, 114), (112, 463, 464, 113), (111, 462, 463, 112), (110, 461, 462, 111), (109, 460, 461, 110), (108, 459, 460, 109), (107, 458, 459, 108), (106, 457, 458, 107), (105, 456, 457, 106), (104, 455, 456, 105), (103, 454, 455, 104), (102, 453, 454, 103), (101, 452, 453, 102), (100, 451, 452, 101), (99, 450, 451, 100), (98, 449, 450, 99), (97, 448, 449, 98), (96, 479, 448, 97), (383, 480, 481, 352), (352, 481, 482, 353), (353, 482, 483, 354), (354, 483, 484, 355), (355, 484, 485, 356), (356, 485, 486, 357), (357, 486, 487, 358), (358, 487, 488, 359), (359, 488, 489, 360), (360, 489, 490, 361), (361, 490, 491, 362), (362, 491, 492, 363), (363, 492, 493, 364), (364, 493, 494, 365), (365, 494, 495, 366), (366, 495, 496, 367), (367, 496, 497, 368), (368, 497, 498, 369), (369, 498, 499, 370), (370, 499, 500, 371), (371, 500, 501, 372), (372, 501, 502, 373), (373, 502, 503, 374), (374, 503, 504, 375), (375, 504, 505, 376), (376, 505, 506, 377), (377, 506, 507, 378), (378, 507, 508, 379), (379, 508, 509, 380), (380, 509, 510, 381), (381, 510, 511, 382), (382, 511, 480, 383), (255, 512, 513, 224), (224, 513, 514, 225), (225, 514, 515, 226), (226, 515, 516, 227), (227, 516, 517, 228), (228, 517, 518, 229), (229, 518, 519, 230), (230, 519, 520, 231), (231, 520, 521, 232), (232, 521, 522, 233), (233, 522, 523, 234), (234, 523, 524, 235), (235, 524, 525, 236), (236, 525, 526, 237), (237, 526, 527, 238), (238, 527, 528, 239), (239, 528, 529, 240), (240, 529, 530, 241), (241, 530, 531, 242), (242, 531, 532, 243), (243, 532, 533, 244), (244, 533, 534, 245), (245, 534, 535, 246), (246, 535, 536, 247), (247, 536, 537, 248), (248, 537, 538, 249), (249, 538, 539, 250), (250, 539, 540, 251), (251, 540, 541, 252), (252, 541, 542, 253), (253, 542, 543, 254), (254, 543, 512, 255), (95, 574, 575, 64), (94, 573, 574, 95), (93, 572, 573, 94), (92, 571, 572, 93), (91, 570, 571, 92), (90, 569, 570, 91), (89, 568, 569, 90), (88, 567, 568, 89), (87, 566, 567, 88), (86, 565, 566, 87), (85, 564, 565, 86), (84, 563, 564, 85), (83, 562, 563, 84), (82, 561, 562, 83), (81, 560, 561, 82), (80, 559, 560, 81), (79, 558, 559, 80), (78, 557, 558, 79), (77, 556, 557, 78), (76, 555, 556, 77), (75, 554, 555, 76), (74, 553, 554, 75), (73, 552, 553, 74), (72, 551, 552, 73), (71, 550, 551, 72), (70, 549, 550, 71), (69, 548, 549, 70), (68, 547, 548, 69), (67, 546, 547, 68), (66, 545, 546, 67), (65, 544, 545, 66), (64, 575, 544, 65)])
me_cylinder.polygons.foreach_set('use_smooth', [True] * 546)
me_cylinder.polygons.foreach_set('material_index', [1, 1, 1, 1, 1, 1, 1, 1, 1, 1, 1, 1, 1, 1, 1, 1, 1, 1, 1, 1, 1, 1, 1, 1, 1, 1, 1, 1, 1, 1, 1, 1, 1, 0, 1, 1, 1, 1, 1, 1, 1, 1, 1, 1, 1, 1, 1, 1, 1, 1, 1, 1, 1, 1, 1, 1, 1, 1, 1, 1, 1, 1, 1, 1, 1, 1, 1, 1, 1, 1, 1, 1, 1, 1, 1, 1, 1, 1, 1, 1, 1, 1, 1, 1, 1, 1, 1, 1, 1, 1, 1, 1, 1, 1, 1, 1, 1, 1, 1, 1, 1, 1, 1, 1, 1, 1, 1, 1, 1, 1, 1, 1, 1, 1, 1, 1, 1, 1, 1, 1, 1, 1, 1, 1, 1, 1, 1, 1, 1, 1, 1, 1, 1, 1, 1, 1, 1, 1, 1, 1, 1, 1, 1, 1, 1, 1, 1, 1, 1, 1, 1, 1, 1, 1, 1, 1, 1, 1, 1, 1, 1, 1, 1, 1, 1, 1, 1, 1, 1, 1, 1, 1, 1, 1, 1, 1, 1, 1, 1, 1, 1, 1, 1, 1, 1, 1, 1, 1, 1, 1, 1, 1, 1, 1, 0, 0, 0, 0, 0, 0, 0, 0, 0, 0, 0, 0, 0, 0, 0, 0, 0, 0, 0, 0, 0, 0, 0, 0, 0, 0, 0, 0, 0, 0, 0, 0, 0, 0, 0, 0, 0, 0, 0, 0, 0, 0, 0, 0, 0, 0, 0, 0, 0, 0, 0, 0, 0, 0, 0, 0, 0, 0, 0, 0, 0, 0, 0, 0, 0, 0, 0, 0, 0, 0, 0, 0, 0, 0, 0, 0, 0, 0, 0, 0, 0, 0, 0, 0, 0, 0, 0, 0, 0, 0, 0, 0, 0, 0, 0, 0, 1, 1, 1, 1, 1, 1, 1, 1, 1, 1, 1, 1, 1, 1, 1, 1, 1, 1, 1, 1, 1, 1, 1, 1, 1, 1, 1, 1, 1, 1, 1, 1, 1, 1, 1, 1, 1, 1, 1, 1, 1, 1, 1, 1, 1, 1, 1, 1, 1, 1, 1, 1, 1, 1, 1, 1, 1, 1, 1, 1, 1, 1, 1, 1, 1, 1, 1, 1, 1, 1, 1, 1, 1, 1, 1, 1, 1, 1, 1, 1, 1, 1, 1, 1, 1, 1, 1, 1, 1, 1, 1, 1, 1, 1, 1, 1, 1, 1, 1, 1, 1, 1, 1, 1, 1, 1, 1, 1, 1, 1, 1, 1, 1, 1, 1, 1, 1, 1, 1, 1, 1, 1, 1, 1, 1, 1, 1, 1, 1, 1, 1, 1, 1, 1, 1, 1, 1, 1, 1, 1, 1, 1, 1, 1, 1, 1, 1, 1, 1, 1, 1, 1, 1, 1, 1, 1, 1, 1, 1, 1, 1, 1, 1, 1, 1, 1, 1, 1, 1, 1, 1, 1, 1, 1, 1, 1, 1, 1, 1, 1, 1, 1, 1, 1, 1, 1, 1, 1, 1, 1, 1, 1, 0, 0, 0, 0, 0, 0, 0, 0, 0, 0, 0, 0, 0, 0, 0, 0, 0, 0, 0, 0, 0, 0, 0, 0, 0, 0, 0, 0, 0, 0, 0, 0, 0, 0, 0, 0, 0, 0, 0, 0, 0, 0, 0, 0, 0, 0, 0, 0, 0, 0, 0, 0, 0, 0, 0, 0, 0, 0, 0, 0, 0, 0, 0, 0])
_uv = me_cylinder.uv_layers.new(name='UVMap')
_uv.uv.foreach_set('vector', [1.0, 0.9969, 1.0, 1.0, 0.9688, 1.0, 0.9688, 0.9969, 0.9688, 0.9969, 0.9688, 1.0, 0.9375, 1.0, 0.9375, 0.9969, 0.9375, 0.9969, 0.9375, 1.0, 0.9062, 1.0, 0.9062, 0.9969, 0.9062, 0.9969, 0.9062, 1.0, 0.875, 1.0, 0.875, 0.9969, 0.875, 0.9969, 0.875, 1.0, 0.8438, 1.0, 0.8438, 0.9969, 0.8438, 0.9969, 0.8438, 1.0, 0.8125, 1.0, 0.8125, 0.9969, 0.8125, 0.9969, 0.8125, 1.0, 0.7812, 1.0, 0.7812, 0.9969, 0.7812, 0.9969, 0.7812, 1.0, 0.75, 1.0, 0.75, 0.9969, 0.75, 0.9969, 0.75, 1.0, 0.7188, 1.0, 0.7188, 0.9969, 0.7188, 0.9969, 0.7188, 1.0, 0.6875, 1.0, 0.6875, 0.9969, 0.6875, 0.9969, 0.6875, 1.0, 0.6562, 1.0, 0.6562, 0.9969, 0.6562, 0.9969, 0.6562, 1.0, 0.625, 1.0, 0.625, 0.9969, 0.625, 0.9969, 0.625, 1.0, 0.5938, 1.0, 0.5938, 0.9969, 0.5938, 0.9969, 0.5938, 1.0, 0.5625, 1.0, 0.5625, 0.9969, 0.5625, 0.9969, 0.5625, 1.0, 0.5312, 1.0, 0.5312, 0.9969, 0.5312, 0.9969, 0.5312, 1.0, 0.5, 1.0, 0.5, 0.9969, 0.5, 0.9969, 0.5, 1.0, 0.4688, 1.0, 0.4688, 0.9969, 0.4688, 0.9969, 0.4688, 1.0, 0.4375, 1.0, 0.4375, 0.9969, 0.4375, 0.9969, 0.4375, 1.0, 0.4062, 1.0, 0.4062, 0.9969, 0.4062, 0.9969, 0.4062, 1.0, 0.375, 1.0, 0.375, 0.9969, 0.375, 0.9969, 0.375, 1.0, 0.3438, 1.0, 0.3438, 0.9969, 0.3438, 0.9969, 0.3438, 1.0, 0.3125, 1.0, 0.3125, 0.9969, 0.3125, 0.9969, 0.3125, 1.0, 0.2812, 1.0, 0.2812, 0.9969, 0.2812, 0.9969, 0.2812, 1.0, 0.25, 1.0, 0.25, 0.9969, 0.25, 0.9969, 0.25, 1.0, 0.2188, 1.0, 0.2188, 0.9969, 0.2188, 0.9969, 0.2188, 1.0, 0.1875, 1.0, 0.1875, 0.9969, 0.1875, 0.9969, 0.1875, 1.0, 0.1562, 1.0, 0.1562, 0.9969, 0.1562, 0.9969, 0.1562, 1.0, 0.125, 1.0, 0.125, 0.9969, 0.125, 0.9969, 0.125, 1.0, 0.09375, 1.0, 0.09375, 0.9969, 0.09375, 0.9969, 0.09375, 1.0, 0.0625, 1.0, 0.0625, 0.9969, 0.2968, 0.4854, 0.25, 0.49, 0.2032, 0.4854, 0.1582, 0.4717, 0.1167, 0.4496, 0.08029, 0.4197, 0.05045, 0.3833, 0.02827, 0.3418, 0.01461, 0.2968, 0.01, 0.25, 0.01461, 0.2032, 0.02827, 0.1582, 0.05045, 0.1167, 0.08029, 0.08029, 0.1167, 0.05045, 0.1582, 0.02827, 0.2032, 0.01461, 0.25, 0.01, 0.2968, 0.01461, 0.3418, 0.02827, 0.3833, 0.05045, 0.4197, 0.08029, 0.4496, 0.1167, 0.4717, 0.1582, 0.4854, 0.2032, 0.49, 0.25, 0.4854, 0.2968, 0.4717, 0.3418, 0.4496, 0.3833, 0.4197, 0.4197, 0.3833, 0.4496, 0.3418, 0.4717, 0.0625, 0.9969, 0.0625, 1.0, 0.03125, 1.0, 0.03125, 0.9969, 0.03125, 0.9969, 0.03125, 1.0, 0.0, 1.0, 0.0, 0.9969, 0.75, 0.49, 0.7968, 0.4854, 0.8418, 0.4717, 0.8833, 0.4496, 0.9197, 0.4197, 0.9496, 0.3833, 0.9717, 0.3418, 0.9854, 0.2968, 0.99, 0.25, 0.9854, 0.2032, 0.9717, 0.1582, 0.9496, 0.1167, 0.9197, 0.08029, 0.8833, 0.05045, 0.8418, 0.02827, 0.7968, 0.01461, 0.75, 0.01, 0.7032, 0.01461, 0.6582, 0.02827, 0.6167, 0.05045, 0.5803, 0.08029, 0.5504, 0.1167, 0.5283, 0.1582, 0.5146, 0.2032, 0.51, 0.25, 0.5146, 0.2968, 0.5283, 0.3418, 0.5504, 0.3833, 0.5803, 0.4197, 0.6167, 0.4496, 0.6582, 0.4717, 0.7032, 0.4854, 0.03125, 0.8234, 0.03125, 0.95, 0.0, 0.95, 0.0, 0.8234, 0.0625, 0.8234, 0.0625, 0.95, 0.03125, 0.95, 0.03125, 0.8234, 0.09375, 0.8234, 0.09375, 0.95, 0.0625, 0.95, 0.0625, 0.8234, 0.125, 0.8234, 0.125, 0.95, 0.09375, 0.95, 0.09375, 0.8234, 0.1562, 0.8234, 0.1562, 0.95, 0.125, 0.95, 0.125, 0.8234, 0.1875, 0.8234, 0.1875, 0.95, 0.1562, 0.95, 0.1562, 0.8234, 0.2188, 0.8234, 0.2188, 0.95, 0.1875, 0.95, 0.1875, 0.8234, 0.25, 0.8234, 0.25, 0.95, 0.2188, 0.95, 0.2188, 0.8234, 0.2812, 0.8234, 0.2812, 0.95, 0.25, 0.95, 0.25, 0.8234, 0.3125, 0.8234, 0.3125, 0.95, 0.2812, 0.95, 0.2812, 0.8234, 0.3438, 0.8234, 0.3438, 0.95, 0.3125, 0.95, 0.3125, 0.8234, 0.375, 0.8234, 0.375, 0.95, 0.3438, 0.95, 0.3438, 0.8234, 0.4062, 0.8234, 0.4063, 0.95, 0.375, 0.95, 0.375, 0.8234, 0.4375, 0.8234, 0.4375, 0.95, 0.4063, 0.95, 0.4062, 0.8234, 0.4687, 0.8234, 0.4688, 0.95, 0.4375, 0.95, 0.4375, 0.8234, 0.5, 0.8234, 0.5, 0.95, 0.4688, 0.95, 0.4687, 0.8234, 0.5312, 0.8234, 0.5312, 0.95, 0.5, 0.95, 0.5, 0.8234, 0.5625, 0.8234, 0.5625, 0.95, 0.5312, 0.95, 0.5312, 0.8234, 0.5938, 0.8234, 0.5938, 0.95, 0.5625, 0.95, 0.5625, 0.8234, 0.625, 0.8234, 0.625, 0.95, 0.5938, 0.95, 0.5938, 0.8234, 0.6562, 0.8234, 0.6562, 0.95, 0.625, 0.95, 0.625, 0.8234, 0.6875, 0.8234, 0.6875, 0.95, 0.6562, 0.95, 0.6562, 0.8234, 0.7188, 0.8234, 0.7188, 0.95, 0.6875, 0.95, 0.6875, 0.8234, 0.75, 0.8234, 0.75, 0.95, 0.7188, 0.95, 0.7188, 0.8234, 0.7812, 0.8234, 0.7812, 0.95, 0.75, 0.95, 0.75, 0.8234, 0.8125, 0.8234, 0.8125, 0.95, 0.7812, 0.95, 0.7812, 0.8234, 0.8438, 0.8234, 0.8438, 0.95, 0.8125, 0.95, 0.8125, 0.8234, 0.875, 0.8234, 0.875, 0.95, 0.8438, 0.95, 0.8438, 0.8234, 0.9062, 0.8234, 0.9062, 0.95, 0.875, 0.95, 0.875, 0.8234, 0.9375, 0.8234, 0.9375, 0.95, 0.9062, 0.95, 0.9062, 0.8234, 0.9688, 0.8234, 0.9688, 0.95, 0.9375, 0.95, 0.9375, 0.8234, 1.0, 0.8234, 1.0, 0.95, 0.9688, 0.95, 0.9688, 0.8234, 0.03125, 0.9688, 0.03125, 0.975, 0.0, 0.975, 0.0, 0.9688, 0.0625, 0.9688, 0.0625, 0.975, 0.03125, 0.975, 0.03125, 0.9688, 0.09375, 0.9688, 0.09375, 0.975, 0.0625, 0.975, 0.0625, 0.9688, 0.125, 0.9688, 0.125, 0.975, 0.09375, 0.975, 0.09375, 0.9688, 0.1562, 0.9688, 0.1562, 0.975, 0.125, 0.975, 0.125, 0.9688, 0.1875, 0.9688, 0.1875, 0.975, 0.1562, 0.975, 0.1562, 0.9688, 0.2188, 0.9688, 0.2188, 0.975, 0.1875, 0.975, 0.1875, 0.9688, 0.25, 0.9688, 0.25, 0.975, 0.2188, 0.975, 0.2188, 0.9688, 0.2812, 0.9688, 0.2812, 0.975, 0.25, 0.975, 0.25, 0.9688, 0.3125, 0.9688, 0.3125, 0.975, 0.2812, 0.975, 0.2812, 0.9688, 0.3438, 0.9688, 0.3438, 0.975, 0.3125, 0.975, 0.3125, 0.9688, 0.375, 0.9688, 0.375, 0.975, 0.3438, 0.975, 0.3438, 0.9688, 0.4062, 0.9688, 0.4062, 0.975, 0.375, 0.975, 0.375, 0.9688, 0.4375, 0.9688, 0.4375, 0.975, 0.4062, 0.975, 0.4062, 0.9688, 0.4688, 0.9688, 0.4688, 0.975, 0.4375, 0.975, 0.4375, 0.9688, 0.5, 0.9688, 0.5, 0.975, 0.4688, 0.975, 0.4688, 0.9688, 0.5312, 0.9688, 0.5312, 0.975, 0.5, 0.975, 0.5, 0.9688, 0.5625, 0.9688, 0.5625, 0.975, 0.5312, 0.975, 0.5312, 0.9688, 0.5938, 0.9688, 0.5938, 0.975, 0.5625, 0.975, 0.5625, 0.9688, 0.625, 0.9688, 0.625, 0.975, 0.5938, 0.975, 0.5938, 0.9688, 0.6562, 0.9688, 0.6562, 0.975, 0.625, 0.975, 0.625, 0.9688, 0.6875, 0.9688, 0.6875, 0.975, 0.6562, 0.975, 0.6562, 0.9688, 0.7188, 0.9688, 0.7188, 0.975, 0.6875, 0.975, 0.6875, 0.9688, 0.75, 0.9688, 0.75, 0.975, 0.7188, 0.975, 0.7188, 0.9688, 0.7812, 0.9688, 0.7812, 0.975, 0.75, 0.975, 0.75, 0.9688, 0.8125, 0.9688, 0.8125, 0.975, 0.7812, 0.975, 0.7812, 0.9688, 0.8438, 0.9688, 0.8438, 0.975, 0.8125, 0.975, 0.8125, 0.9688, 0.875, 0.9688, 0.875, 0.975, 0.8438, 0.975, 0.8438, 0.9688, 0.9062, 0.9688, 0.9062, 0.975, 0.875, 0.975, 0.875, 0.9688, 0.9375, 0.9688, 0.9375, 0.975, 0.9062, 0.975, 0.9062, 0.9688, 0.9688, 0.9688, 0.9688, 0.975, 0.9375, 0.975, 0.9375, 0.9688, 1.0, 0.9688, 1.0, 0.975, 0.9688, 0.975, 0.9688, 0.9688, 0.03125, 0.9844, 0.03125, 0.9875, 0.0, 0.9875, 0.0, 0.9844, 0.0625, 0.9844, 0.0625, 0.9875, 0.03125, 0.9875, 0.03125, 0.9844, 0.09375, 0.9844, 0.09375, 0.9875, 0.0625, 0.9875, 0.0625, 0.9844, 0.125, 0.9844, 0.125, 0.9875, 0.09375, 0.9875, 0.09375, 0.9844, 0.1562, 0.9844, 0.1562, 0.9875, 0.125, 0.9875, 0.125, 0.9844, 0.1875, 0.9844, 0.1875, 0.9875, 0.1562, 0.9875, 0.1562, 0.9844, 0.2188, 0.9844, 0.2188, 0.9875, 0.1875, 0.9875, 0.1875, 0.9844, 0.25, 0.9844, 0.25, 0.9875, 0.2188, 0.9875, 0.2188, 0.9844, 0.2812, 0.9844, 0.2812, 0.9875, 0.25, 0.9875, 0.25, 0.9844, 0.3125, 0.9844, 0.3125, 0.9875, 0.2812, 0.9875, 0.2812, 0.9844, 0.3438, 0.9844, 0.3438, 0.9875, 0.3125, 0.9875, 0.3125, 0.9844, 0.375, 0.9844, 0.375, 0.9875, 0.3438, 0.9875, 0.3438, 0.9844, 0.4062, 0.9844, 0.4062, 0.9875, 0.375, 0.9875, 0.375, 0.9844, 0.4375, 0.9844, 0.4375, 0.9875, 0.4062, 0.9875, 0.4062, 0.9844, 0.4688, 0.9844, 0.4688, 0.9875, 0.4375, 0.9875, 0.4375, 0.9844, 0.5, 0.9844, 0.5, 0.9875, 0.4688, 0.9875, 0.4688, 0.9844, 0.5312, 0.9844, 0.5312, 0.9875, 0.5, 0.9875, 0.5, 0.9844, 0.5625, 0.9844, 0.5625, 0.9875, 0.5312, 0.9875, 0.5312, 0.9844, 0.5938, 0.9844, 0.5938, 0.9875, 0.5625, 0.9875, 0.5625, 0.9844, 0.625, 0.9844, 0.625, 0.9875, 0.5938, 0.9875, 0.5938, 0.9844, 0.6562, 0.9844, 0.6562, 0.9875, 0.625, 0.9875, 0.625, 0.9844, 0.6875, 0.9844, 0.6875, 0.9875, 0.6562, 0.9875, 0.6562, 0.9844, 0.7188, 0.9844, 0.7188, 0.9875, 0.6875, 0.9875, 0.6875, 0.9844, 0.75, 0.9844, 0.75, 0.9875, 0.7188, 0.9875, 0.7188, 0.9844, 0.7812, 0.9844, 0.7812, 0.9875, 0.75, 0.9875, 0.75, 0.9844, 0.8125, 0.9844, 0.8125, 0.9875, 0.7812, 0.9875, 0.7812, 0.9844, 0.8438, 0.9844, 0.8438, 0.9875, 0.8125, 0.9875, 0.8125, 0.9844, 0.875, 0.9844, 0.875, 0.9875, 0.8438, 0.9875, 0.8438, 0.9844, 0.9062, 0.9844, 0.9062, 0.9875, 0.875, 0.9875, 0.875, 0.9844, 0.9375, 0.9844, 0.9375, 0.9875, 0.9062, 0.9875, 0.9062, 0.9844, 0.9688, 0.9844, 0.9688, 0.9875, 0.9375, 0.9875, 0.9375, 0.9844, 1.0, 0.9844, 1.0, 0.9875, 0.9688, 0.9875, 0.9688, 0.9844, 0.03125, 0.9906, 0.03125, 0.9937, 0.0, 0.9937, 0.0, 0.9906, 0.0625, 0.9906, 0.0625, 0.9937, 0.03125, 0.9937, 0.03125, 0.9906, 0.09375, 0.9906, 0.09375, 0.9937, 0.0625, 0.9937, 0.0625, 0.9906, 0.125, 0.9906, 0.125, 0.9937, 0.09375, 0.9937, 0.09375, 0.9906, 0.1562, 0.9906, 0.1562, 0.9937, 0.125, 0.9937, 0.125, 0.9906, 0.1875, 0.9906, 0.1875, 0.9937, 0.1562, 0.9937, 0.1562, 0.9906, 0.2188, 0.9906, 0.2188, 0.9937, 0.1875, 0.9937, 0.1875, 0.9906, 0.25, 0.9906, 0.25, 0.9937, 0.2188, 0.9937, 0.2188, 0.9906, 0.2812, 0.9906, 0.2812, 0.9937, 0.25, 0.9937, 0.25, 0.9906, 0.3125, 0.9906, 0.3125, 0.9937, 0.2812, 0.9937, 0.2812, 0.9906, 0.3438, 0.9906, 0.3438, 0.9937, 0.3125, 0.9937, 0.3125, 0.9906, 0.375, 0.9906, 0.375, 0.9937, 0.3438, 0.9937, 0.3438, 0.9906, 0.4062, 0.9906, 0.4062, 0.9937, 0.375, 0.9937, 0.375, 0.9906, 0.4375, 0.9906, 0.4375, 0.9937, 0.4062, 0.9937, 0.4062, 0.9906, 0.4688, 0.9906, 0.4688, 0.9937, 0.4375, 0.9937, 0.4375, 0.9906, 0.5, 0.9906, 0.5, 0.9937, 0.4688, 0.9937, 0.4688, 0.9906, 0.5312, 0.9906, 0.5312, 0.9937, 0.5, 0.9937, 0.5, 0.9906, 0.5625, 0.9906, 0.5625, 0.9937, 0.5312, 0.9937, 0.5312, 0.9906, 0.5938, 0.9906, 0.5938, 0.9937, 0.5625, 0.9937, 0.5625, 0.9906, 0.625, 0.9906, 0.625, 0.9937, 0.5938, 0.9937, 0.5938, 0.9906, 0.6562, 0.9906, 0.6562, 0.9937, 0.625, 0.9937, 0.625, 0.9906, 0.6875, 0.9906, 0.6875, 0.9937, 0.6562, 0.9937, 0.6562, 0.9906, 0.7188, 0.9906, 0.7188, 0.9937, 0.6875, 0.9937, 0.6875, 0.9906, 0.75, 0.9906, 0.75, 0.9937, 0.7188, 0.9937, 0.7188, 0.9906, 0.7812, 0.9906, 0.7812, 0.9937, 0.75, 0.9937, 0.75, 0.9906, 0.8125, 0.9906, 0.8125, 0.9937, 0.7812, 0.9937, 0.7812, 0.9906, 0.8438, 0.9906, 0.8438, 0.9937, 0.8125, 0.9937, 0.8125, 0.9906, 0.875, 0.9906, 0.875, 0.9937, 0.8438, 0.9937, 0.8438, 0.9906, 0.9062, 0.9906, 0.9062, 0.9937, 0.875, 0.9937, 0.875, 0.9906, 0.9375, 0.9906, 0.9375, 0.9937, 0.9062, 0.9937, 0.9062, 0.9906, 0.9688, 0.9906, 0.9688, 0.9937, 0.9375, 0.9937, 0.9375, 0.9906, 1.0, 0.9906, 1.0, 0.9937, 0.9688, 0.9937, 0.9688, 0.9906, 0.03125, 0.9937, 0.03125, 0.9969, 0.0, 0.9969, 0.0, 0.9937, 0.0625, 0.9937, 0.0625, 0.9969, 0.03125, 0.9969, 0.03125, 0.9937, 0.09375, 0.9937, 0.09375, 0.9969, 0.0625, 0.9969, 0.0625, 0.9937, 0.125, 0.9937, 0.125, 0.9969, 0.09375, 0.9969, 0.09375, 0.9937, 0.1562, 0.9937, 0.1562, 0.9969, 0.125, 0.9969, 0.125, 0.9937, 0.1875, 0.9937, 0.1875, 0.9969, 0.1562, 0.9969, 0.1562, 0.9937, 0.2188, 0.9937, 0.2188, 0.9969, 0.1875, 0.9969, 0.1875, 0.9937, 0.25, 0.9937, 0.25, 0.9969, 0.2188, 0.9969, 0.2188, 0.9937, 0.2812, 0.9937, 0.2812, 0.9969, 0.25, 0.9969, 0.25, 0.9937, 0.3125, 0.9937, 0.3125, 0.9969, 0.2812, 0.9969, 0.2812, 0.9937, 0.3438, 0.9937, 0.3438, 0.9969, 0.3125, 0.9969, 0.3125, 0.9937, 0.375, 0.9937, 0.375, 0.9969, 0.3438, 0.9969, 0.3438, 0.9937, 0.4062, 0.9937, 0.4062, 0.9969, 0.375, 0.9969, 0.375, 0.9937, 0.4375, 0.9937, 0.4375, 0.9969, 0.4062, 0.9969, 0.4062, 0.9937, 0.4688, 0.9937, 0.4688, 0.9969, 0.4375, 0.9969, 0.4375, 0.9937, 0.5, 0.9937, 0.5, 0.9969, 0.4688, 0.9969, 0.4688, 0.9937, 0.5312, 0.9937, 0.5312, 0.9969, 0.5, 0.9969, 0.5, 0.9937, 0.5625, 0.9937, 0.5625, 0.9969, 0.5312, 0.9969, 0.5312, 0.9937, 0.5938, 0.9937, 0.5938, 0.9969, 0.5625, 0.9969, 0.5625, 0.9937, 0.625, 0.9937, 0.625, 0.9969, 0.5938, 0.9969, 0.5938, 0.9937, 0.6562, 0.9937, 0.6562, 0.9969, 0.625, 0.9969, 0.625, 0.9937, 0.6875, 0.9937, 0.6875, 0.9969, 0.6562, 0.9969, 0.6562, 0.9937, 0.7188, 0.9937, 0.7188, 0.9969, 0.6875, 0.9969, 0.6875, 0.9937, 0.75, 0.9937, 0.75, 0.9969, 0.7188, 0.9969, 0.7188, 0.9937, 0.7812, 0.9937, 0.7812, 0.9969, 0.75, 0.9969, 0.75, 0.9937, 0.8125, 0.9937, 0.8125, 0.9969, 0.7812, 0.9969, 0.7812, 0.9937, 0.8438, 0.9937, 0.8438, 0.9969, 0.8125, 0.9969, 0.8125, 0.9937, 0.875, 0.9937, 0.875, 0.9969, 0.8438, 0.9969, 0.8438, 0.9937, 0.9062, 0.9937, 0.9062, 0.9969, 0.875, 0.9969, 0.875, 0.9937, 0.9375, 0.9937, 0.9375, 0.9969, 0.9062, 0.9969, 0.9062, 0.9937, 0.9688, 0.9937, 0.9688, 0.9969, 0.9375, 0.9969, 0.9375, 0.9937, 1.0, 0.9937, 1.0, 0.9969, 0.9688, 0.9969, 0.9688, 0.9937, 1.0, 0.6013, 1.0, 0.6125, 0.9688, 0.6125, 0.9688, 0.6012, 0.9688, 0.6012, 0.9688, 0.6125, 0.9375, 0.6125, 0.9375, 0.6012, 0.9375, 0.6012, 0.9375, 0.6125, 0.9062, 0.6125, 0.9062, 0.6013, 0.9062, 0.6013, 0.9062, 0.6125, 0.875, 0.6125, 0.875, 0.6013, 0.875, 0.6013, 0.875, 0.6125, 0.8438, 0.6125, 0.8438, 0.6012, 0.8438, 0.6012, 0.8438, 0.6125, 0.8125, 0.6125, 0.8125, 0.6013, 0.8125, 0.6013, 0.8125, 0.6125, 0.7812, 0.6125, 0.7812, 0.6012, 0.7812, 0.6012, 0.7812, 0.6125, 0.75, 0.6125, 0.75, 0.6012, 0.75, 0.6012, 0.75, 0.6125, 0.7188, 0.6125, 0.7188, 0.6013, 0.7188, 0.6013, 0.7188, 0.6125, 0.6875, 0.6125, 0.6875, 0.6012, 0.6875, 0.6012, 0.6875, 0.6125, 0.6562, 0.6125, 0.6562, 0.6012, 0.6562, 0.6012, 0.6562, 0.6125, 0.625, 0.6125, 0.625, 0.6012, 0.625, 0.6012, 0.625, 0.6125, 0.5938, 0.6125, 0.5938, 0.6013, 0.5938, 0.6013, 0.5938, 0.6125, 0.5625, 0.6125, 0.5625, 0.6013, 0.5625, 0.6013, 0.5625, 0.6125, 0.5312, 0.6125, 0.5312, 0.6012, 0.5312, 0.6012, 0.5312, 0.6125, 0.5, 0.6125, 0.5, 0.6012, 0.5, 0.6012, 0.5, 0.6125, 0.4687, 0.6125, 0.4687, 0.6012, 0.4687, 0.6012, 0.4687, 0.6125, 0.4375, 0.6125, 0.4375, 0.6012, 0.4375, 0.6012, 0.4375, 0.6125, 0.4062, 0.6125, 0.4062, 0.6013, 0.4062, 0.6013, 0.4062, 0.6125, 0.375, 0.6125, 0.375, 0.6012, 0.375, 0.6012, 0.375, 0.6125, 0.3438, 0.6125, 0.3438, 0.6012, 0.3438, 0.6012, 0.3438, 0.6125, 0.3125, 0.6125, 0.3125, 0.6012, 0.3125, 0.6012, 0.3125, 0.6125, 0.2812, 0.6125, 0.2812, 0.6012, 0.2812, 0.6012, 0.2812, 0.6125, 0.25, 0.6125, 0.25, 0.6012, 0.25, 0.6012, 0.25, 0.6125, 0.2188, 0.6125, 0.2188, 0.6012, 0.2188, 0.6012, 0.2188, 0.6125, 0.1875, 0.6125, 0.1875, 0.6013, 0.1875, 0.6013, 0.1875, 0.6125, 0.1562, 0.6125, 0.1562, 0.6013, 0.1562, 0.6013, 0.1562, 0.6125, 0.125, 0.6125, 0.125, 0.6012, 0.125, 0.6012, 0.125, 0.6125, 0.09375, 0.6125, 0.09375, 0.6012, 0.09375, 0.6012, 0.09375, 0.6125, 0.0625, 0.6125, 0.0625, 0.6012, 0.0625, 0.6012, 0.0625, 0.6125, 0.03125, 0.6125, 0.03125, 0.6013, 0.03125, 0.6013, 0.03125, 0.6125, 0.0, 0.6125, 0.0, 0.6013, 0.03125, 0.5, 0.03125, 0.59, 0.0, 0.59, 0.0, 0.5, 0.0625, 0.5, 0.0625, 0.59, 0.03125, 0.59, 0.03125, 0.5, 0.09375, 0.5, 0.09375, 0.59, 0.0625, 0.59, 0.0625, 0.5, 0.125, 0.5, 0.125, 0.59, 0.09375, 0.59, 0.09375, 0.5, 0.1562, 0.5, 0.1563, 0.59, 0.125, 0.59, 0.125, 0.5, 0.1875, 0.5, 0.1875, 0.59, 0.1563, 0.59, 0.1562, 0.5, 0.2188, 0.5, 0.2187, 0.59, 0.1875, 0.59, 0.1875, 0.5, 0.25, 0.5, 0.25, 0.59, 0.2187, 0.59, 0.2188, 0.5, 0.2812, 0.5, 0.2812, 0.59, 0.25, 0.59, 0.25, 0.5, 0.3125, 0.5, 0.3125, 0.59, 0.2812, 0.59, 0.2812, 0.5, 0.3438, 0.5, 0.3438, 0.59, 0.3125, 0.59, 0.3125, 0.5, 0.375, 0.5, 0.375, 0.59, 0.3438, 0.59, 0.3438, 0.5, 0.4062, 0.5, 0.4062, 0.59, 0.375, 0.59, 0.375, 0.5, 0.4375, 0.5, 0.4375, 0.59, 0.4062, 0.59, 0.4062, 0.5, 0.4688, 0.5, 0.4687, 0.59, 0.4375, 0.59, 0.4375, 0.5, 0.5, 0.5, 0.5, 0.59, 0.4687, 0.59, 0.4688, 0.5, 0.5312, 0.5, 0.5312, 0.59, 0.5, 0.59, 0.5, 0.5, 0.5625, 0.5, 0.5625, 0.59, 0.5312, 0.59, 0.5312, 0.5, 0.5938, 0.5, 0.5938, 0.59, 0.5625, 0.59, 0.5625, 0.5, 0.625, 0.5, 0.625, 0.59, 0.5938, 0.59, 0.5938, 0.5, 0.6562, 0.5, 0.6562, 0.59, 0.625, 0.59, 0.625, 0.5, 0.6875, 0.5, 0.6875, 0.59, 0.6562, 0.59, 0.6562, 0.5, 0.7188, 0.5, 0.7188, 0.59, 0.6875, 0.59, 0.6875, 0.5, 0.75, 0.5, 0.75, 0.59, 0.7188, 0.59, 0.7188, 0.5, 0.7812, 0.5, 0.7813, 0.59, 0.75, 0.59, 0.75, 0.5, 0.8125, 0.5, 0.8125, 0.59, 0.7813, 0.59, 0.7812, 0.5, 0.8438, 0.5, 0.8438, 0.59, 0.8125, 0.59, 0.8125, 0.5, 0.875, 0.5, 0.875, 0.59, 0.8438, 0.59, 0.8438, 0.5, 0.9062, 0.5, 0.9062, 0.59, 0.875, 0.59, 0.875, 0.5, 0.9375, 0.5, 0.9375, 0.59, 0.9062, 0.59, 0.9062, 0.5, 0.9688, 0.5, 0.9687, 0.59, 0.9375, 0.59, 0.9375, 0.5, 1.0, 0.5, 1.0, 0.59, 0.9687, 0.59, 0.9688, 0.5, 0.03125, 0.59, 0.03125, 0.6013, 0.0, 0.6013, 0.0, 0.59, 0.0625, 0.59, 0.0625, 0.6012, 0.03125, 0.6013, 0.03125, 0.59, 0.09375, 0.59, 0.09375, 0.6012, 0.0625, 0.6012, 0.0625, 0.59, 0.125, 0.59, 0.125, 0.6012, 0.09375, 0.6012, 0.09375, 0.59, 0.1563, 0.59, 0.1562, 0.6013, 0.125, 0.6012, 0.125, 0.59, 0.1875, 0.59, 0.1875, 0.6013, 0.1562, 0.6013, 0.1563, 0.59, 0.2187, 0.59, 0.2188, 0.6012, 0.1875, 0.6013, 0.1875, 0.59, 0.25, 0.59, 0.25, 0.6012, 0.2188, 0.6012, 0.2187, 0.59, 0.2812, 0.59, 0.2812, 0.6012, 0.25, 0.6012, 0.25, 0.59, 0.3125, 0.59, 0.3125, 0.6012, 0.2812, 0.6012, 0.2812, 0.59, 0.3438, 0.59, 0.3438, 0.6012, 0.3125, 0.6012, 0.3125, 0.59, 0.375, 0.59, 0.375, 0.6012, 0.3438, 0.6012, 0.3438, 0.59, 0.4062, 0.59, 0.4062, 0.6013, 0.375, 0.6012, 0.375, 0.59, 0.4375, 0.59, 0.4375, 0.6012, 0.4062, 0.6013, 0.4062, 0.59, 0.4687, 0.59, 0.4687, 0.6012, 0.4375, 0.6012, 0.4375, 0.59, 0.5, 0.59, 0.5, 0.6012, 0.4687, 0.6012, 0.4687, 0.59, 0.5312, 0.59, 0.5312, 0.6012, 0.5, 0.6012, 0.5, 0.59, 0.5625, 0.59, 0.5625, 0.6013, 0.5312, 0.6012, 0.5312, 0.59, 0.5938, 0.59, 0.5938, 0.6013, 0.5625, 0.6013, 0.5625, 0.59, 0.625, 0.59, 0.625, 0.6012, 0.5938, 0.6013, 0.5938, 0.59, 0.6562, 0.59, 0.6562, 0.6012, 0.625, 0.6012, 0.625, 0.59, 0.6875, 0.59, 0.6875, 0.6012, 0.6562, 0.6012, 0.6562, 0.59, 0.7188, 0.59, 0.7188, 0.6013, 0.6875, 0.6012, 0.6875, 0.59, 0.75, 0.59, 0.75, 0.6012, 0.7188, 0.6013, 0.7188, 0.59, 0.7813, 0.59, 0.7812, 0.6012, 0.75, 0.6012, 0.75, 0.59, 0.8125, 0.59, 0.8125, 0.6013, 0.7812, 0.6012, 0.7813, 0.59, 0.8438, 0.59, 0.8438, 0.6012, 0.8125, 0.6013, 0.8125, 0.59, 0.875, 0.59, 0.875, 0.6013, 0.8438, 0.6012, 0.8438, 0.59, 0.9062, 0.59, 0.9062, 0.6013, 0.875, 0.6013, 0.875, 0.59, 0.9375, 0.59, 0.9375, 0.6012, 0.9062, 0.6013, 0.9062, 0.59, 0.9687, 0.59, 0.9688, 0.6012, 0.9375, 0.6012, 0.9375, 0.59, 1.0, 0.59, 1.0, 0.6013, 0.9688, 0.6012, 0.9687, 0.59, 1.0, 0.9781, 1.0, 0.9813, 0.9688, 0.9812, 0.9688, 0.9781, 0.9688, 0.9781, 0.9688, 0.9812, 0.9375, 0.9812, 0.9375, 0.9781, 0.9375, 0.9781, 0.9375, 0.9812, 0.9062, 0.9813, 0.9062, 0.9781, 0.9062, 0.9781, 0.9062, 0.9813, 0.875, 0.9813, 0.875, 0.9781, 0.875, 0.9781, 0.875, 0.9813, 0.8438, 0.9812, 0.8438, 0.9781, 0.8438, 0.9781, 0.8438, 0.9812, 0.8125, 0.9813, 0.8125, 0.9781, 0.8125, 0.9781, 0.8125, 0.9813, 0.7812, 0.9812, 0.7812, 0.9781, 0.7812, 0.9781, 0.7812, 0.9812, 0.75, 0.9812, 0.75, 0.9781, 0.75, 0.9781, 0.75, 0.9812, 0.7188, 0.9813, 0.7188, 0.9781, 0.7188, 0.9781, 0.7188, 0.9813, 0.6875, 0.9812, 0.6875, 0.9781, 0.6875, 0.9781, 0.6875, 0.9812, 0.6562, 0.9812, 0.6562, 0.9781, 0.6562, 0.9781, 0.6562, 0.9812, 0.625, 0.9812, 0.625, 0.9781, 0.625, 0.9781, 0.625, 0.9812, 0.5938, 0.9813, 0.5938, 0.9781, 0.5938, 0.9781, 0.5938, 0.9813, 0.5625, 0.9813, 0.5625, 0.9781, 0.5625, 0.9781, 0.5625, 0.9813, 0.5312, 0.9813, 0.5312, 0.9781, 0.5312, 0.9781, 0.5312, 0.9813, 0.5, 0.9813, 0.5, 0.9781, 0.5, 0.9781, 0.5, 0.9813, 0.4688, 0.9812, 0.4688, 0.9781, 0.4688, 0.9781, 0.4688, 0.9812, 0.4375, 0.9812, 0.4375, 0.9781, 0.4375, 0.9781, 0.4375, 0.9812, 0.4062, 0.9813, 0.4062, 0.9781, 0.4062, 0.9781, 0.4062, 0.9813, 0.375, 0.9812, 0.375, 0.9781, 0.375, 0.9781, 0.375, 0.9812, 0.3438, 0.9813, 0.3438, 0.9781, 0.3438, 0.9781, 0.3438, 0.9813, 0.3125, 0.9813, 0.3125, 0.9781, 0.3125, 0.9781, 0.3125, 0.9813, 0.2812, 0.9812, 0.2812, 0.9781, 0.2812, 0.9781, 0.2812, 0.9812, 0.25, 0.9812, 0.25, 0.9781, 0.25, 0.9781, 0.25, 0.9812, 0.2188, 0.9812, 0.2188, 0.9781, 0.2188, 0.9781, 0.2188, 0.9812, 0.1875, 0.9813, 0.1875, 0.9781, 0.1875, 0.9781, 0.1875, 0.9813, 0.1562, 0.9813, 0.1562, 0.9781, 0.1562, 0.9781, 0.1562, 0.9813, 0.125, 0.9812, 0.125, 0.9781, 0.125, 0.9781, 0.125, 0.9812, 0.09375, 0.9812, 0.09375, 0.9781, 0.09375, 0.9781, 0.09375, 0.9812, 0.0625, 0.9812, 0.0625, 0.9781, 0.0625, 0.9781, 0.0625, 0.9812, 0.03125, 0.9812, 0.03125, 0.9781, 0.03125, 0.9781, 0.03125, 0.9812, 0.0, 0.9813, 0.0, 0.9781, 1.0, 0.9562, 1.0, 0.9625, 0.9688, 0.9625, 0.9688, 0.9562, 0.9688, 0.9562, 0.9688, 0.9625, 0.9375, 0.9625, 0.9375, 0.9562, 0.9375, 0.9562, 0.9375, 0.9625, 0.9062, 0.9625, 0.9062, 0.9562, 0.9062, 0.9562, 0.9062, 0.9625, 0.875, 0.9625, 0.875, 0.9562, 0.875, 0.9562, 0.875, 0.9625, 0.8438, 0.9625, 0.8438, 0.9562, 0.8438, 0.9562, 0.8438, 0.9625, 0.8125, 0.9625, 0.8125, 0.9562, 0.8125, 0.9562, 0.8125, 0.9625, 0.7812, 0.9625, 0.7812, 0.9562, 0.7812, 0.9562, 0.7812, 0.9625, 0.75, 0.9625, 0.75, 0.9562, 0.75, 0.9562, 0.75, 0.9625, 0.7188, 0.9625, 0.7188, 0.9562, 0.7188, 0.9562, 0.7188, 0.9625, 0.6875, 0.9625, 0.6875, 0.9562, 0.6875, 0.9562, 0.6875, 0.9625, 0.6562, 0.9625, 0.6562, 0.9562, 0.6562, 0.9562, 0.6562, 0.9625, 0.625, 0.9625, 0.625, 0.9562, 0.625, 0.9562, 0.625, 0.9625, 0.5938, 0.9625, 0.5938, 0.9563, 0.5938, 0.9563, 0.5938, 0.9625, 0.5625, 0.9625, 0.5625, 0.9563, 0.5625, 0.9563, 0.5625, 0.9625, 0.5312, 0.9625, 0.5312, 0.9563, 0.5312, 0.9563, 0.5312, 0.9625, 0.5, 0.9625, 0.5, 0.9562, 0.5, 0.9562, 0.5, 0.9625, 0.4688, 0.9625, 0.4688, 0.9562, 0.4688, 0.9562, 0.4688, 0.9625, 0.4375, 0.9625, 0.4375, 0.9562, 0.4375, 0.9562, 0.4375, 0.9625, 0.4062, 0.9625, 0.4062, 0.9563, 0.4062, 0.9563, 0.4062, 0.9625, 0.375, 0.9625, 0.375, 0.9562, 0.375, 0.9562, 0.375, 0.9625, 0.3438, 0.9625, 0.3438, 0.9563, 0.3438, 0.9563, 0.3438, 0.9625, 0.3125, 0.9625, 0.3125, 0.9562, 0.3125, 0.9562, 0.3125, 0.9625, 0.2812, 0.9625, 0.2812, 0.9562, 0.2812, 0.9562, 0.2812, 0.9625, 0.25, 0.9625, 0.25, 0.9562, 0.25, 0.9562, 0.25, 0.9625, 0.2188, 0.9625, 0.2188, 0.9562, 0.2188, 0.9562, 0.2188, 0.9625, 0.1875, 0.9625, 0.1875, 0.9562, 0.1875, 0.9562, 0.1875, 0.9625, 0.1562, 0.9625, 0.1562, 0.9563, 0.1562, 0.9563, 0.1562, 0.9625, 0.125, 0.9625, 0.125, 0.9562, 0.125, 0.9562, 0.125, 0.9625, 0.09375, 0.9625, 0.09375, 0.9562, 0.09375, 0.9562, 0.09375, 0.9625, 0.0625, 0.9625, 0.0625, 0.9562, 0.0625, 0.9562, 0.0625, 0.9625, 0.03125, 0.9625, 0.03125, 0.9562, 0.03125, 0.9562, 0.03125, 0.9625, 0.0, 0.9625, 0.0, 0.9562, 1.0, 0.9875, 1.0, 0.9906, 0.9688, 0.9906, 0.9688, 0.9875, 0.9688, 0.9875, 0.9688, 0.9906, 0.9375, 0.9906, 0.9375, 0.9875, 0.9375, 0.9875, 0.9375, 0.9906, 0.9062, 0.9906, 0.9062, 0.9875, 0.9062, 0.9875, 0.9062, 0.9906, 0.875, 0.9906, 0.875, 0.9875, 0.875, 0.9875, 0.875, 0.9906, 0.8438, 0.9906, 0.8438, 0.9875, 0.8438, 0.9875, 0.8438, 0.9906, 0.8125, 0.9906, 0.8125, 0.9875, 0.8125, 0.9875, 0.8125, 0.9906, 0.7812, 0.9906, 0.7812, 0.9875, 0.7812, 0.9875, 0.7812, 0.9906, 0.75, 0.9906, 0.75, 0.9875, 0.75, 0.9875, 0.75, 0.9906, 0.7188, 0.9906, 0.7188, 0.9875, 0.7188, 0.9875, 0.7188, 0.9906, 0.6875, 0.9906, 0.6875, 0.9875, 0.6875, 0.9875, 0.6875, 0.9906, 0.6562, 0.9906, 0.6562, 0.9875, 0.6562, 0.9875, 0.6562, 0.9906, 0.625, 0.9906, 0.625, 0.9875, 0.625, 0.9875, 0.625, 0.9906, 0.5938, 0.9906, 0.5938, 0.9875, 0.5938, 0.9875, 0.5938, 0.9906, 0.5625, 0.9906, 0.5625, 0.9875, 0.5625, 0.9875, 0.5625, 0.9906, 0.5312, 0.9906, 0.5312, 0.9875, 0.5312, 0.9875, 0.5312, 0.9906, 0.5, 0.9906, 0.5, 0.9875, 0.5, 0.9875, 0.5, 0.9906, 0.4688, 0.9906, 0.4688, 0.9875, 0.4688, 0.9875, 0.4688, 0.9906, 0.4375, 0.9906, 0.4375, 0.9875, 0.4375, 0.9875, 0.4375, 0.9906, 0.4062, 0.9906, 0.4062, 0.9875, 0.4062, 0.9875, 0.4062, 0.9906, 0.375, 0.9906, 0.375, 0.9875, 0.375, 0.9875, 0.375, 0.9906, 0.3438, 0.9906, 0.3438, 0.9875, 0.3438, 0.9875, 0.3438, 0.9906, 0.3125, 0.9906, 0.3125, 0.9875, 0.3125, 0.9875, 0.3125, 0.9906, 0.2812, 0.9906, 0.2812, 0.9875, 0.2812, 0.9875, 0.2812, 0.9906, 0.25, 0.9906, 0.25, 0.9875, 0.25, 0.9875, 0.25, 0.9906, 0.2188, 0.9906, 0.2188, 0.9875, 0.2188, 0.9875, 0.2188, 0.9906, 0.1875, 0.9906, 0.1875, 0.9875, 0.1875, 0.9875, 0.1875, 0.9906, 0.1562, 0.9906, 0.1562, 0.9875, 0.1562, 0.9875, 0.1562, 0.9906, 0.125, 0.9906, 0.125, 0.9875, 0.125, 0.9875, 0.125, 0.9906, 0.09375, 0.9906, 0.09375, 0.9875, 0.09375, 0.9875, 0.09375, 0.9906, 0.0625, 0.9906, 0.0625, 0.9875, 0.0625, 0.9875, 0.0625, 0.9906, 0.03125, 0.9906, 0.03125, 0.9875, 0.03125, 0.9875, 0.03125, 0.9906, 0.0, 0.9906, 0.0, 0.9875, 1.0, 0.9813, 1.0, 0.9844, 0.9688, 0.9844, 0.9688, 0.9812, 0.9688, 0.9812, 0.9688, 0.9844, 0.9375, 0.9844, 0.9375, 0.9812, 0.9375, 0.9812, 0.9375, 0.9844, 0.9062, 0.9844, 0.9062, 0.9813, 0.9062, 0.9813, 0.9062, 0.9844, 0.875, 0.9844, 0.875, 0.9813, 0.875, 0.9813, 0.875, 0.9844, 0.8438, 0.9844, 0.8438, 0.9812, 0.8438, 0.9812, 0.8438, 0.9844, 0.8125, 0.9844, 0.8125, 0.9813, 0.8125, 0.9813, 0.8125, 0.9844, 0.7812, 0.9844, 0.7812, 0.9812, 0.7812, 0.9812, 0.7812, 0.9844, 0.75, 0.9844, 0.75, 0.9812, 0.75, 0.9812, 0.75, 0.9844, 0.7188, 0.9844, 0.7188, 0.9813, 0.7188, 0.9813, 0.7188, 0.9844, 0.6875, 0.9844, 0.6875, 0.9812, 0.6875, 0.9812, 0.6875, 0.9844, 0.6562, 0.9844, 0.6562, 0.9812, 0.6562, 0.9812, 0.6562, 0.9844, 0.625, 0.9844, 0.625, 0.9812, 0.625, 0.9812, 0.625, 0.9844, 0.5938, 0.9844, 0.5938, 0.9813, 0.5938, 0.9813, 0.5938, 0.9844, 0.5625, 0.9844, 0.5625, 0.9813, 0.5625, 0.9813, 0.5625, 0.9844, 0.5312, 0.9844, 0.5312, 0.9813, 0.5312, 0.9813, 0.5312, 0.9844, 0.5, 0.9844, 0.5, 0.9813, 0.5, 0.9813, 0.5, 0.9844, 0.4688, 0.9844, 0.4688, 0.9812, 0.4688, 0.9812, 0.4688, 0.9844, 0.4375, 0.9844, 0.4375, 0.9812, 0.4375, 0.9812, 0.4375, 0.9844, 0.4062, 0.9844, 0.4062, 0.9813, 0.4062, 0.9813, 0.4062, 0.9844, 0.375, 0.9844, 0.375, 0.9812, 0.375, 0.9812, 0.375, 0.9844, 0.3438, 0.9844, 0.3438, 0.9813, 0.3438, 0.9813, 0.3438, 0.9844, 0.3125, 0.9844, 0.3125, 0.9813, 0.3125, 0.9813, 0.3125, 0.9844, 0.2812, 0.9844, 0.2812, 0.9812, 0.2812, 0.9812, 0.2812, 0.9844, 0.25, 0.9844, 0.25, 0.9812, 0.25, 0.9812, 0.25, 0.9844, 0.2188, 0.9844, 0.2188, 0.9812, 0.2188, 0.9812, 0.2188, 0.9844, 0.1875, 0.9844, 0.1875, 0.9813, 0.1875, 0.9813, 0.1875, 0.9844, 0.1562, 0.9844, 0.1562, 0.9813, 0.1562, 0.9813, 0.1562, 0.9844, 0.125, 0.9844, 0.125, 0.9812, 0.125, 0.9812, 0.125, 0.9844, 0.09375, 0.9844, 0.09375, 0.9812, 0.09375, 0.9812, 0.09375, 0.9844, 0.0625, 0.9844, 0.0625, 0.9812, 0.0625, 0.9812, 0.0625, 0.9844, 0.03125, 0.9844, 0.03125, 0.9812, 0.03125, 0.9812, 0.03125, 0.9844, 0.0, 0.9844, 0.0, 0.9813, 0.03125, 0.975, 0.03125, 0.9781, 0.0, 0.9781, 0.0, 0.975, 0.0625, 0.975, 0.0625, 0.9781, 0.03125, 0.9781, 0.03125, 0.975, 0.09375, 0.975, 0.09375, 0.9781, 0.0625, 0.9781, 0.0625, 0.975, 0.125, 0.975, 0.125, 0.9781, 0.09375, 0.9781, 0.09375, 0.975, 0.1562, 0.975, 0.1562, 0.9781, 0.125, 0.9781, 0.125, 0.975, 0.1875, 0.975, 0.1875, 0.9781, 0.1562, 0.9781, 0.1562, 0.975, 0.2188, 0.975, 0.2188, 0.9781, 0.1875, 0.9781, 0.1875, 0.975, 0.25, 0.975, 0.25, 0.9781, 0.2188, 0.9781, 0.2188, 0.975, 0.2812, 0.975, 0.2812, 0.9781, 0.25, 0.9781, 0.25, 0.975, 0.3125, 0.975, 0.3125, 0.9781, 0.2812, 0.9781, 0.2812, 0.975, 0.3438, 0.975, 0.3438, 0.9781, 0.3125, 0.9781, 0.3125, 0.975, 0.375, 0.975, 0.375, 0.9781, 0.3438, 0.9781, 0.3438, 0.975, 0.4062, 0.975, 0.4062, 0.9781, 0.375, 0.9781, 0.375, 0.975, 0.4375, 0.975, 0.4375, 0.9781, 0.4062, 0.9781, 0.4062, 0.975, 0.4688, 0.975, 0.4688, 0.9781, 0.4375, 0.9781, 0.4375, 0.975, 0.5, 0.975, 0.5, 0.9781, 0.4688, 0.9781, 0.4688, 0.975, 0.5312, 0.975, 0.5312, 0.9781, 0.5, 0.9781, 0.5, 0.975, 0.5625, 0.975, 0.5625, 0.9781, 0.5312, 0.9781, 0.5312, 0.975, 0.5938, 0.975, 0.5938, 0.9781, 0.5625, 0.9781, 0.5625, 0.975, 0.625, 0.975, 0.625, 0.9781, 0.5938, 0.9781, 0.5938, 0.975, 0.6562, 0.975, 0.6562, 0.9781, 0.625, 0.9781, 0.625, 0.975, 0.6875, 0.975, 0.6875, 0.9781, 0.6562, 0.9781, 0.6562, 0.975, 0.7188, 0.975, 0.7188, 0.9781, 0.6875, 0.9781, 0.6875, 0.975, 0.75, 0.975, 0.75, 0.9781, 0.7188, 0.9781, 0.7188, 0.975, 0.7812, 0.975, 0.7812, 0.9781, 0.75, 0.9781, 0.75, 0.975, 0.8125, 0.975, 0.8125, 0.9781, 0.7812, 0.9781, 0.7812, 0.975, 0.8438, 0.975, 0.8438, 0.9781, 0.8125, 0.9781, 0.8125, 0.975, 0.875, 0.975, 0.875, 0.9781, 0.8438, 0.9781, 0.8438, 0.975, 0.9062, 0.975, 0.9062, 0.9781, 0.875, 0.9781, 0.875, 0.975, 0.9375, 0.975, 0.9375, 0.9781, 0.9062, 0.9781, 0.9062, 0.975, 0.9688, 0.975, 0.9688, 0.9781, 0.9375, 0.9781, 0.9375, 0.975, 1.0, 0.975, 1.0, 0.9781, 0.9688, 0.9781, 0.9688, 0.975, 1.0, 0.9625, 1.0, 0.9688, 0.9688, 0.9688, 0.9688, 0.9625, 0.9688, 0.9625, 0.9688, 0.9688, 0.9375, 0.9688, 0.9375, 0.9625, 0.9375, 0.9625, 0.9375, 0.9688, 0.9062, 0.9688, 0.9062, 0.9625, 0.9062, 0.9625, 0.9062, 0.9688, 0.875, 0.9688, 0.875, 0.9625, 0.875, 0.9625, 0.875, 0.9688, 0.8438, 0.9688, 0.8438, 0.9625, 0.8438, 0.9625, 0.8438, 0.9688, 0.8125, 0.9688, 0.8125, 0.9625, 0.8125, 0.9625, 0.8125, 0.9688, 0.7812, 0.9688, 0.7812, 0.9625, 0.7812, 0.9625, 0.7812, 0.9688, 0.75, 0.9688, 0.75, 0.9625, 0.75, 0.9625, 0.75, 0.9688, 0.7188, 0.9688, 0.7188, 0.9625, 0.7188, 0.9625, 0.7188, 0.9688, 0.6875, 0.9688, 0.6875, 0.9625, 0.6875, 0.9625, 0.6875, 0.9688, 0.6562, 0.9688, 0.6562, 0.9625, 0.6562, 0.9625, 0.6562, 0.9688, 0.625, 0.9688, 0.625, 0.9625, 0.625, 0.9625, 0.625, 0.9688, 0.5938, 0.9688, 0.5938, 0.9625, 0.5938, 0.9625, 0.5938, 0.9688, 0.5625, 0.9688, 0.5625, 0.9625, 0.5625, 0.9625, 0.5625, 0.9688, 0.5312, 0.9688, 0.5312, 0.9625, 0.5312, 0.9625, 0.5312, 0.9688, 0.5, 0.9688, 0.5, 0.9625, 0.5, 0.9625, 0.5, 0.9688, 0.4688, 0.9688, 0.4688, 0.9625, 0.4688, 0.9625, 0.4688, 0.9688, 0.4375, 0.9688, 0.4375, 0.9625, 0.4375, 0.9625, 0.4375, 0.9688, 0.4062, 0.9688, 0.4062, 0.9625, 0.4062, 0.9625, 0.4062, 0.9688, 0.375, 0.9688, 0.375, 0.9625, 0.375, 0.9625, 0.375, 0.9688, 0.3438, 0.9688, 0.3438, 0.9625, 0.3438, 0.9625, 0.3438, 0.9688, 0.3125, 0.9688, 0.3125, 0.9625, 0.3125, 0.9625, 0.3125, 0.9688, 0.2812, 0.9688, 0.2812, 0.9625, 0.2812, 0.9625, 0.2812, 0.9688, 0.25, 0.9688, 0.25, 0.9625, 0.25, 0.9625, 0.25, 0.9688, 0.2188, 0.9688, 0.2188, 0.9625, 0.2188, 0.9625, 0.2188, 0.9688, 0.1875, 0.9688, 0.1875, 0.9625, 0.1875, 0.9625, 0.1875, 0.9688, 0.1562, 0.9688, 0.1562, 0.9625, 0.1562, 0.9625, 0.1562, 0.9688, 0.125, 0.9688, 0.125, 0.9625, 0.125, 0.9625, 0.125, 0.9688, 0.09375, 0.9688, 0.09375, 0.9625, 0.09375, 0.9625, 0.09375, 0.9688, 0.0625, 0.9688, 0.0625, 0.9625, 0.0625, 0.9625, 0.0625, 0.9688, 0.03125, 0.9688, 0.03125, 0.9625, 0.03125, 0.9625, 0.03125, 0.9688, 0.0, 0.9688, 0.0, 0.9625, 1.0, 0.6125, 1.0, 0.8234, 0.9688, 0.8234, 0.9688, 0.6125, 0.9688, 0.6125, 0.9688, 0.8234, 0.9375, 0.8234, 0.9375, 0.6125, 0.9375, 0.6125, 0.9375, 0.8234, 0.9062, 0.8234, 0.9062, 0.6125, 0.9062, 0.6125, 0.9062, 0.8234, 0.875, 0.8234, 0.875, 0.6125, 0.875, 0.6125, 0.875, 0.8234, 0.8438, 0.8234, 0.8438, 0.6125, 0.8438, 0.6125, 0.8438, 0.8234, 0.8125, 0.8234, 0.8125, 0.6125, 0.8125, 0.6125, 0.8125, 0.8234, 0.7812, 0.8234, 0.7812, 0.6125, 0.7812, 0.6125, 0.7812, 0.8234, 0.75, 0.8234, 0.75, 0.6125, 0.75, 0.6125, 0.75, 0.8234, 0.7188, 0.8234, 0.7188, 0.6125, 0.7188, 0.6125, 0.7188, 0.8234, 0.6875, 0.8234, 0.6875, 0.6125, 0.6875, 0.6125, 0.6875, 0.8234, 0.6562, 0.8234, 0.6562, 0.6125, 0.6562, 0.6125, 0.6562, 0.8234, 0.625, 0.8234, 0.625, 0.6125, 0.625, 0.6125, 0.625, 0.8234, 0.5938, 0.8234, 0.5938, 0.6125, 0.5938, 0.6125, 0.5938, 0.8234, 0.5625, 0.8234, 0.5625, 0.6125, 0.5625, 0.6125, 0.5625, 0.8234, 0.5312, 0.8234, 0.5312, 0.6125, 0.5312, 0.6125, 0.5312, 0.8234, 0.5, 0.8234, 0.5, 0.6125, 0.5, 0.6125, 0.5, 0.8234, 0.4687, 0.8234, 0.4687, 0.6125, 0.4687, 0.6125, 0.4687, 0.8234, 0.4375, 0.8234, 0.4375, 0.6125, 0.4375, 0.6125, 0.4375, 0.8234, 0.4062, 0.8234, 0.4062, 0.6125, 0.4062, 0.6125, 0.4062, 0.8234, 0.375, 0.8234, 0.375, 0.6125, 0.375, 0.6125, 0.375, 0.8234, 0.3438, 0.8234, 0.3438, 0.6125, 0.3438, 0.6125, 0.3438, 0.8234, 0.3125, 0.8234, 0.3125, 0.6125, 0.3125, 0.6125, 0.3125, 0.8234, 0.2812, 0.8234, 0.2812, 0.6125, 0.2812, 0.6125, 0.2812, 0.8234, 0.25, 0.8234, 0.25, 0.6125, 0.25, 0.6125, 0.25, 0.8234, 0.2188, 0.8234, 0.2188, 0.6125, 0.2188, 0.6125, 0.2188, 0.8234, 0.1875, 0.8234, 0.1875, 0.6125, 0.1875, 0.6125, 0.1875, 0.8234, 0.1562, 0.8234, 0.1562, 0.6125, 0.1562, 0.6125, 0.1562, 0.8234, 0.125, 0.8234, 0.125, 0.6125, 0.125, 0.6125, 0.125, 0.8234, 0.09375, 0.8234, 0.09375, 0.6125, 0.09375, 0.6125, 0.09375, 0.8234, 0.0625, 0.8234, 0.0625, 0.6125, 0.0625, 0.6125, 0.0625, 0.8234, 0.03125, 0.8234, 0.03125, 0.6125, 0.03125, 0.6125, 0.03125, 0.8234, 0.0, 0.8234, 0.0, 0.6125, 0.03125, 0.95, 0.03125, 0.9562, 0.0, 0.9562, 0.0, 0.95, 0.0625, 0.95, 0.0625, 0.9562, 0.03125, 0.9562, 0.03125, 0.95, 0.09375, 0.95, 0.09375, 0.9562, 0.0625, 0.9562, 0.0625, 0.95, 0.125, 0.95, 0.125, 0.9562, 0.09375, 0.9562, 0.09375, 0.95, 0.1562, 0.95, 0.1562, 0.9563, 0.125, 0.9562, 0.125, 0.95, 0.1875, 0.95, 0.1875, 0.9562, 0.1562, 0.9563, 0.1562, 0.95, 0.2188, 0.95, 0.2188, 0.9562, 0.1875, 0.9562, 0.1875, 0.95, 0.25, 0.95, 0.25, 0.9562, 0.2188, 0.9562, 0.2188, 0.95, 0.2812, 0.95, 0.2812, 0.9562, 0.25, 0.9562, 0.25, 0.95, 0.3125, 0.95, 0.3125, 0.9562, 0.2812, 0.9562, 0.2812, 0.95, 0.3438, 0.95, 0.3438, 0.9563, 0.3125, 0.9562, 0.3125, 0.95, 0.375, 0.95, 0.375, 0.9562, 0.3438, 0.9563, 0.3438, 0.95, 0.4063, 0.95, 0.4062, 0.9563, 0.375, 0.9562, 0.375, 0.95, 0.4375, 0.95, 0.4375, 0.9562, 0.4062, 0.9563, 0.4063, 0.95, 0.4688, 0.95, 0.4688, 0.9562, 0.4375, 0.9562, 0.4375, 0.95, 0.5, 0.95, 0.5, 0.9562, 0.4688, 0.9562, 0.4688, 0.95, 0.5312, 0.95, 0.5312, 0.9563, 0.5, 0.9562, 0.5, 0.95, 0.5625, 0.95, 0.5625, 0.9563, 0.5312, 0.9563, 0.5312, 0.95, 0.5938, 0.95, 0.5938, 0.9563, 0.5625, 0.9563, 0.5625, 0.95, 0.625, 0.95, 0.625, 0.9562, 0.5938, 0.9563, 0.5938, 0.95, 0.6562, 0.95, 0.6562, 0.9562, 0.625, 0.9562, 0.625, 0.95, 0.6875, 0.95, 0.6875, 0.9562, 0.6562, 0.9562, 0.6562, 0.95, 0.7188, 0.95, 0.7188, 0.9562, 0.6875, 0.9562, 0.6875, 0.95, 0.75, 0.95, 0.75, 0.9562, 0.7188, 0.9562, 0.7188, 0.95, 0.7812, 0.95, 0.7812, 0.9562, 0.75, 0.9562, 0.75, 0.95, 0.8125, 0.95, 0.8125, 0.9562, 0.7812, 0.9562, 0.7812, 0.95, 0.8438, 0.95, 0.8438, 0.9562, 0.8125, 0.9562, 0.8125, 0.95, 0.875, 0.95, 0.875, 0.9562, 0.8438, 0.9562, 0.8438, 0.95, 0.9062, 0.95, 0.9062, 0.9562, 0.875, 0.9562, 0.875, 0.95, 0.9375, 0.95, 0.9375, 0.9562, 0.9062, 0.9562, 0.9062, 0.95, 0.9688, 0.95, 0.9688, 0.9562, 0.9375, 0.9562, 0.9375, 0.95, 1.0, 0.95, 1.0, 0.9562, 0.9688, 0.9562, 0.9688, 0.95])
me_cylinder.materials.append(mat_main_material)
me_cylinder.materials.append(mat_material_red)
me_cylinder.use_remesh_fix_poles = True
me_cylinder.use_remesh_preserve_attributes = False
me_cylinder.use_mirror_vertex_groups = False
me_cylinder.update()
me_cube_001 = bpy.data.meshes.new('Cube.001')
me_cube_001.from_pydata([(0.2, -0.3, -0.0075), (0.2, -0.3, 0.0075), (0.2, 0.3, -0.0075), (0.2, 0.3, 0.0075), (0.6, -0.12, -0.0075), (0.6, -0.12, 0.0075), (0.6, 0.12, -0.0075), (0.6, 0.12, 0.0075), (0.4, 0.3, -0.0075), (0.4, 0.3, 0.0075), (0.4, -0.3, -0.0075), (0.4, -0.3, 0.0075)], [], [(0, 1, 3, 2), (8, 9, 7, 6), (6, 7, 5, 4), (10, 11, 1, 0), (8, 6, 4, 10), (9, 3, 1, 11), (7, 9, 11, 5), (2, 8, 10, 0), (4, 5, 11, 10), (2, 3, 9, 8)])
_uv = me_cube_001.uv_layers.new(name='UVMap')
_uv.uv.foreach_set('vector', [0.375, 0.0, 0.625, 0.0, 0.625, 0.25, 0.375, 0.25, 0.375, 0.375, 0.625, 0.375, 0.625, 0.5, 0.375, 0.5, 0.375, 0.5, 0.625, 0.5, 0.625, 0.75, 0.375, 0.75, 0.375, 0.875, 0.625, 0.875, 0.625, 1.0, 0.375, 1.0, 0.25, 0.5, 0.375, 0.5, 0.375, 0.75, 0.25, 0.75, 0.75, 0.5, 0.875, 0.5, 0.875, 0.75, 0.75, 0.75, 0.625, 0.5, 0.75, 0.5, 0.75, 0.75, 0.625, 0.75, 0.125, 0.5, 0.25, 0.5, 0.25, 0.75, 0.125, 0.75, 0.375, 0.75, 0.625, 0.75, 0.625, 0.875, 0.375, 0.875, 0.375, 0.25, 0.625, 0.25, 0.625, 0.375, 0.375, 0.375])
me_cube_001.materials.append(mat_main_material)
me_cube_001.use_remesh_fix_poles = True
me_cube_001.use_remesh_preserve_attributes = False
me_cube_001.use_mirror_vertex_groups = False
me_cube_001.update()
me_cube_002 = bpy.data.meshes.new('Cube.002')
me_cube_002.from_pydata([(-0.05, -0.2, -0.005), (-0.05, -0.2, 0.005), (-0.05, 0.2, -0.005), (-0.05, 0.2, 0.005), (0.05, -0.2, -0.005), (0.05, -0.2, 0.005), (0.05, 0.2, -0.005), (0.05, 0.2, 0.005)], [], [(0, 1, 3, 2), (2, 3, 7, 6), (6, 7, 5, 4), (4, 5, 1, 0), (2, 6, 4, 0), (7, 3, 1, 5)])
me_cube_002.polygons.foreach_set('use_smooth', [True] * 6)
_uv = me_cube_002.uv_layers.new(name='UVMap')
_uv.uv.foreach_set('vector', [0.375, 0.0, 0.625, 0.0, 0.625, 0.25, 0.375, 0.25, 0.375, 0.25, 0.625, 0.25, 0.625, 0.5, 0.375, 0.5, 0.375, 0.5, 0.625, 0.5, 0.625, 0.75, 0.375, 0.75, 0.375, 0.75, 0.625, 0.75, 0.625, 1.0, 0.375, 1.0, 0.125, 0.5, 0.375, 0.5, 0.375, 0.75, 0.125, 0.75, 0.625, 0.5, 0.875, 0.5, 0.875, 0.75, 0.625, 0.75])
me_cube_002.materials.append(mat_material_metal)
me_cube_002.use_remesh_fix_poles = True
me_cube_002.use_remesh_preserve_attributes = False
me_cube_002.use_mirror_vertex_groups = False
me_cube_002.update()

# ---- objects
ob_camera = bpy.data.objects.new('Camera', cam_camera)
ob_cylinder = bpy.data.objects.new('Cylinder', me_cylinder)
ob_cube = bpy.data.objects.new('Cube', me_cube_001)
ob_cube_001 = bpy.data.objects.new('Cube.001', me_cube_001)
ob_cube_002 = bpy.data.objects.new('Cube.002', me_cube_002)
ob_lighting = bpy.data.objects.new('Lighting', None)

# ---- transforms, parenting, visibility, modifiers, constraints
ob_camera.location = (0.0, 0.0, 5.0)
ob_camera.lock_rotations_4d = False
ob_camera.empty_display_type = 'ARROWS'
ob_camera.color = (0.0, 0.0, 0.0, 0.0)
ob_camera.display_type = 'WIRE'
ob_camera.lineart.crease_threshold = 0.0
ob_cylinder.location = (0.0, 0.0, 0.0)
ob_cylinder.lineart.crease_threshold = 0.0
_m = ob_cylinder.modifiers.new('Auto Smooth', 'NODES')
_m.node_group = ng_auto_smooth
_gi = [s.identifier for s in ng_auto_smooth.interface.items_tree if s.item_type == 'SOCKET' and s.in_out == 'INPUT']
_m[_gi[1]] = 0.6981  # Angle
ob_cube.location = (-3.6, 3.409e-07, -8.033e-09)
ob_cube.lineart.crease_threshold = 0.0
_m = ob_cube.modifiers.new('Bevel', 'BEVEL')
_m.width = 0.02
_m.width_pct = 0.02
_m.segments = 3
_m.limit_method = 'WEIGHT'
ob_cube_001.location = (-3.6, 3.409e-07, -8.033e-09)
ob_cube_001.rotation_euler = (1.571, -0.0, 0.0)
ob_cube_001.lineart.crease_threshold = 0.0
_m = ob_cube_001.modifiers.new('Bevel', 'BEVEL')
_m.width = 0.02
_m.width_pct = 0.02
_m.segments = 3
_m.limit_method = 'WEIGHT'
ob_cube_002.location = (-3.5, 3.409e-07, -8.033e-09)
ob_cube_002.lineart.crease_threshold = 0.0
_m = ob_cube_002.modifiers.new('Bevel', 'BEVEL')
_m.width = 0.025
_m.width_pct = 0.025
_m.segments = 3
_m.limit_method = 'WEIGHT'
_m = ob_cube_002.modifiers.new('Auto Smooth', 'NODES')
_m.node_group = ng_auto_smooth
_gi = [s.identifier for s in ng_auto_smooth.interface.items_tree if s.item_type == 'SOCKET' and s.in_out == 'INPUT']
_m[_gi[1]] = 0.5236  # Angle
ob_lighting.location = (0.0, 0.0, 0.0)

# ---- collection membership
col_collection.objects.link(ob_camera)
col_collection.objects.link(ob_cylinder)
col_collection.objects.link(ob_cube)
col_collection.objects.link(ob_cube_001)
col_collection.objects.link(ob_cube_002)
col_collection.objects.link(ob_lighting)

# ---- scene / render settings (as saved in the file)
scene.camera = ob_camera
scene.frame_start = 1; scene.frame_end = 250; scene.frame_set(1)
scene.render.engine = 'CYCLES'
scene.render.resolution_x = 128
scene.render.resolution_y = 12
scene.render.film_transparent = True
scene.cycles.use_denoising = False
scene.cycles.samples = 128
scene.cycles.sampling_pattern = 'TABULATED_SOBOL'
scene.cycles.use_adaptive_sampling = False
scene.cycles.use_light_tree = False
scene.view_settings.view_transform = 'Filmic'
bpy.context.view_layer.update()

# ---- added for rendering (the .blend has no usable light): sun
light_auto_sun = bpy.data.lights.new('AutoSun', 'SUN')
light_auto_sun.energy = 3.0
light_auto_sun.angle = 0.0523599
ob_auto_sun = bpy.data.objects.new('AutoSun', light_auto_sun)
scene.collection.objects.link(ob_auto_sun)
ob_auto_sun.rotation_euler = (0.872665, 0.174533, 0.523599)
bpy.context.view_layer.update()
